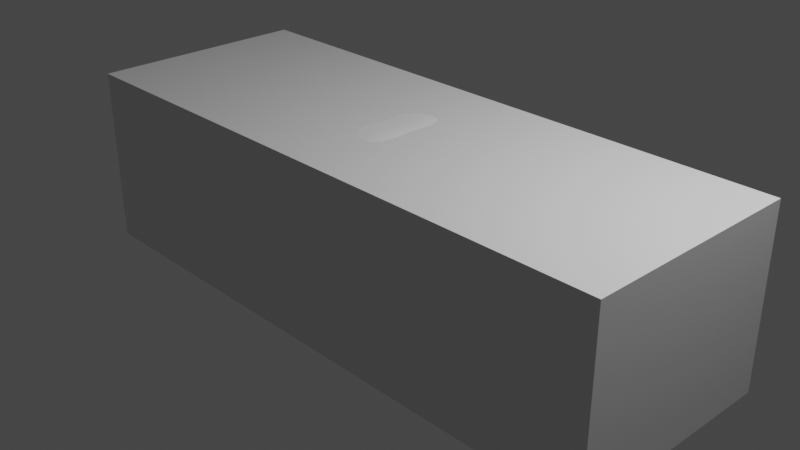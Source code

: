 # Source: AstonCrucesA.blend  (saved by Blender 3.4.6; exported with 4.5.12 LTS)
import bpy
from mathutils import Matrix  # noqa: F401  (used for matrix-valued properties, if any)

bpy.ops.wm.read_factory_settings(use_empty=True)
scene = bpy.context.scene
scene.name = 'Scene'

# ---- collections
col_collection = bpy.data.collections.new('Collection'); scene.collection.children.link(col_collection)
col_refs = bpy.data.collections.new('refs'); scene.collection.children.link(col_refs)
col_carbody = bpy.data.collections.new('CarBody'); scene.collection.children.link(col_carbody)

# ---- materials (node trees are filled in below, after node groups)
mat_material = bpy.data.materials.new('Material')
mat_material.alpha_threshold = 0.0
mat_material.use_transparent_shadow = False
mat_material.roughness = 0.5
mat_material.line_color = (0.0, 0.0, 0.0, 1.0)

# ---- material node trees
mat_material.use_nodes = True; mat_material.node_tree.nodes.clear()
_N = mat_material.node_tree.nodes; _L = mat_material.node_tree.links
n0 = _N.new('ShaderNodeOutputMaterial'); n0.name = 'Material Output'; n0.location = (300, 300)
n1 = _N.new('ShaderNodeBsdfPrincipled'); n1.name = 'Principled BSDF'; n1.location = (10, 300)
n1.distribution = 'GGX'
n1.subsurface_method = 'RANDOM_WALK_SKIN'
n1.inputs[3].default_value = 1.45
n1.inputs[27].default_value = (0.0, 0.0, 0.0, 1.0)
n1.inputs[28].default_value = 1.0
_L.new(n1.outputs[0], n0.inputs[0])
n0.is_active_output = True

# ---- world
world_world = bpy.data.worlds.new('World'); scene.world = world_world
world_world.use_nodes = True; world_world.node_tree.nodes.clear()
_N = world_world.node_tree.nodes; _L = world_world.node_tree.links
n0 = _N.new('ShaderNodeOutputWorld'); n0.name = 'World Output'; n0.location = (300, 300)
n1 = _N.new('ShaderNodeBackground'); n1.name = 'Background'; n1.location = (10, 300)
n1.inputs[0].default_value = (0.05088, 0.05088, 0.05088, 1.0)
_L.new(n1.outputs[0], n0.inputs[0])
n0.is_active_output = True
world_world.color = (0.05088, 0.05088, 0.05088)
world_world.use_sun_shadow = False
world_world.sun_shadow_jitter_overblur = 0.0

# ---- cameras
cam_camera = bpy.data.cameras.new('Camera')
cam_camera.clip_end = 100.0
cam_camera.ortho_scale = 7.314

# ---- lights
light_light = bpy.data.lights.new('Light', 'POINT')
light_light.transmission_factor = 0.0
light_light.energy = 1000.0
light_light.shadow_soft_size = 0.1
light_light.shadow_maximum_resolution = 0.006
light_light.use_absolute_resolution = True

# ---- meshes
me_cube = bpy.data.meshes.new('Cube')
me_cube.from_pydata([(1.0, 1.0, 1.0), (1.0, 1.0, -1.0), (1.0, -1.0, 1.0), (1.0, -1.0, -1.0), (-1.0, 1.0, 1.0), (-1.0, 1.0, -1.0), (-1.0, -1.0, 1.0), (-1.0, -1.0, -1.0)], [], [(0, 4, 6, 2), (3, 2, 6, 7), (7, 6, 4, 5), (5, 1, 3, 7), (1, 0, 2, 3), (5, 4, 0, 1)])
_uv = me_cube.uv_layers.new(name='UVMap')
_uv.uv.foreach_set('vector', [0.625, 0.5, 0.875, 0.5, 0.875, 0.75, 0.625, 0.75, 0.375, 0.75, 0.625, 0.75, 0.625, 1.0, 0.375, 1.0, 0.375, 0.0, 0.625, 0.0, 0.625, 0.25, 0.375, 0.25, 0.125, 0.5, 0.375, 0.5, 0.375, 0.75, 0.125, 0.75, 0.375, 0.5, 0.625, 0.5, 0.625, 0.75, 0.375, 0.75, 0.375, 0.25, 0.625, 0.25, 0.625, 0.5, 0.375, 0.5])
me_cube.materials.append(mat_material)
me_cube.use_mirror_vertex_groups = False
me_cube.update()
me_plane_001 = bpy.data.meshes.new('Plane.001')
me_plane_001.from_pydata([(-5.523, 0.5028, -0.5832), (-5.503, 0.5688, -0.6023), (-5.535, 0.3384, -0.5713), (-5.502, 0.5028, -0.5752), (-5.565, 0.4915, -0.7179), (-5.545, 0.5575, -0.737), (-5.547, 0.3272, -0.7035), (-5.583, 0.4915, -0.9172), (-5.564, 0.5575, -0.9228), (-5.565, 0.3243, -0.9112), (-5.567, 0.4915, -1.016), (-5.576, 0.3228, -1.017), (-5.548, 0.5575, -1.014), (-5.536, 0.5945, -1.013), (-5.551, 0.6, -0.9247), (-5.531, 0.6155, -0.7448), (-5.488, 0.6269, -0.6247), (-5.467, 0.6294, -0.6165), (-5.118, 0.7073, -0.4519), (-5.482, 0.5713, -0.5939), (-5.132, 0.6107, -0.433), (-5.153, 0.5028, -0.4205), (-4.792, 0.6456, -0.3529), (-4.814, 0.5028, -0.34), (-4.78, 0.7212, -0.3602), (-4.754, 0.6497, -0.3451), (-4.776, 0.5028, -0.3311), (-4.743, 0.7253, -0.3508), (-4.796, 0.3384, -0.3327), (-4.804, 0.2676, -0.3335), (-4.833, 0.3384, -0.3416), (-4.841, 0.2676, -0.3423), (-5.168, 0.3384, -0.4218), (-5.175, 0.2676, -0.4223), (-5.514, 0.3384, -0.564), (-5.519, 0.2676, -0.5592), (-5.54, 0.2676, -0.5662), (-5.525, -0.04075, -0.5467), (-5.18, -0.04075, -0.4228), (-5.547, -0.04075, -0.5528), (-5.559, -0.05204, -0.685), (-5.552, 0.2563, -0.6983), (-5.557, -0.0005333, -0.912), (-5.496, -0.05231, -0.6863), (-5.489, 0.256, -0.6996), (-5.493, -0.0008056, -0.9133), (-5.494, 0.1716, -0.9109), (-5.502, 0.324, -0.9125), (-5.557, 0.1719, -0.9097), (-5.576, 0.1719, -1.019), (-5.576, -0.0005333, -1.021), (-5.484, 0.3269, -0.7047), (-4.847, -0.04075, -0.3428), (-4.81, -0.04075, -0.3339)], [], [(0, 1, 5, 4), (3, 19, 1, 0), (2, 0, 4, 6), (34, 3, 0, 2), (4, 5, 8, 7), (6, 4, 7, 9), (7, 8, 12, 10), (9, 7, 10, 11), (8, 14, 13, 12), (5, 15, 14, 8), (1, 16, 15, 5), (19, 17, 16, 1), (20, 18, 17, 19), (21, 20, 19, 3), (23, 22, 20, 21), (22, 24, 18, 20), (26, 25, 22, 23), (25, 27, 24, 22), (28, 26, 23, 30), (29, 28, 30, 31), (31, 30, 32, 33), (30, 23, 21, 32), (33, 32, 34, 35), (32, 21, 3, 34), (35, 34, 2, 36), (38, 33, 35, 37), (37, 35, 36, 39), (39, 36, 41, 40), (40, 41, 44, 43), (42, 40, 43, 45), (43, 44, 51, 47, 46, 45), (48, 42, 45, 46), (9, 48, 46, 47), (49, 50, 42, 48), (49, 48, 9, 11), (6, 9, 47, 51), (41, 6, 51, 44), (36, 2, 6, 41), (52, 31, 33, 38), (53, 29, 31, 52)])
_k = {(0, 1): 0.96863, (0, 2): 0.96863, (4, 5): 0.96863, (4, 6): 0.96863, (10, 11): 0.87451, (10, 12): 0.87451, (12, 13): 0.87451, (13, 14): 0.78039, (14, 15): 0.78039, (15, 16): 0.78039, (5, 15): 0.96863, (16, 17): 0.78039, (1, 16): 0.96863, (17, 18): 0.78039, (24, 27): 0.78039, (11, 49): 0.87451, (49, 50): 0.87451, (44, 51): 0.96863, (6, 41): 0.96863, (2, 36): 0.96863, (18, 24): 0.78039}
me_plane_001.attributes.new('crease_edge', 'FLOAT', 'EDGE').data.foreach_set('value', [_k.get((min(e.vertices), max(e.vertices)), 0.0) for e in me_plane_001.edges])
_uv = me_plane_001.uv_layers.new(name='UVMap')
_uv.uv.foreach_set('vector', [0.0, 0.0, 0.0, 0.0, 0.0, 0.0, 0.0, 0.0, 0.0, 0.0, 0.0, 0.0, 0.0, 0.0, 0.0, 0.0, 0.0, 0.0, 0.0, 0.0, 0.0, 0.0, 0.0, 0.0, 0.0, 0.0, 0.0, 0.0, 0.0, 0.0, 0.0, 0.0, 0.0, 0.0, 0.0, 0.0, 0.0, 0.0, 0.0, 0.0, 0.0, 0.0, 0.0, 0.0, 0.0, 0.0, 0.0, 0.0, 0.0, 0.0, 0.0, 0.0, 0.0, 0.0, 0.0, 0.0, 0.0, 0.0, 0.0, 0.0, 0.0, 0.0, 0.0, 0.0, 0.0, 0.0, 0.0, 0.0, 0.0, 0.0, 0.0, 0.0, 0.0, 0.0, 0.0, 0.0, 0.0, 0.0, 0.0, 0.0, 0.0, 0.0, 0.0, 0.0, 0.0, 0.0, 0.0, 0.0, 0.0, 0.0, 0.0, 0.0, 0.0, 0.0, 0.0, 0.0, 0.0, 0.0, 0.0, 0.0, 0.0, 0.0, 0.0, 0.0, 0.0, 0.0, 0.0, 0.0, 0.0, 0.0, 0.0, 0.0, 0.0, 0.0, 0.0, 0.0, 0.0, 0.0, 0.0, 0.0, 0.0, 0.0, 0.0, 0.0, 0.0, 0.0, 0.0, 0.0, 0.0, 0.0, 0.0, 0.0, 0.0, 0.0, 0.0, 0.0, 0.0, 0.0, 0.0, 0.0, 0.0, 0.0, 0.0, 0.0, 0.0, 0.0, 0.0, 0.0, 0.0, 0.0, 0.0, 0.0, 0.0, 0.0, 0.0, 0.0, 0.0, 0.0, 0.0, 0.0, 0.0, 0.0, 0.0, 0.0, 0.0, 0.0, 0.0, 0.0, 0.0, 0.0, 0.0, 0.0, 0.0, 0.0, 0.0, 0.0, 0.0, 0.0, 0.0, 0.0, 0.0, 0.0, 0.0, 0.0, 0.0, 0.0, 0.0, 0.0, 0.0, 0.0, 0.0, 0.0, 0.0, 0.0, 0.0, 0.0, 0.0, 0.0, 0.0, 0.0, 0.0, 0.0, 0.0, 0.0, 0.0, 0.0, 0.0, 0.0, 0.0, 0.0, 0.0, 0.0, 0.0, 0.0, 0.0, 0.0, 0.0, 0.0, 0.0, 0.0, 0.0, 0.0, 0.0, 0.0, 0.0, 0.0, 0.0, 0.0, 0.0, 0.0, 0.0, 0.0, 0.0, 0.0, 0.0, 0.0, 0.0, 0.0, 0.0, 0.0, 0.0, 0.0, 0.0, 0.0, 0.0, 0.0, 0.0, 0.0, 0.0, 0.0, 0.0, 0.0, 0.0, 0.0, 0.0, 0.0, 0.0, 0.0, 0.0, 0.0, 0.0, 0.0, 0.0, 0.0, 0.0, 0.0, 0.0, 0.0, 0.0, 0.0, 0.0, 0.0, 0.0, 0.0, 0.0, 0.0, 0.0, 0.0, 0.0, 0.0, 0.0, 0.0, 0.0, 0.0, 0.0, 0.0, 0.0, 0.0, 0.0, 0.0, 0.0, 0.0, 0.0, 0.0, 0.0, 0.0, 0.0, 0.0, 0.0, 0.0, 0.0, 0.0, 0.0, 0.0, 0.0, 0.0, 0.0, 0.0, 0.0, 0.0, 0.0, 0.0, 0.0, 0.0, 0.0, 0.0, 0.0, 0.0, 0.0, 0.0, 0.0, 0.0, 0.0, 0.0])
me_plane_001.update()
me_plane_005 = bpy.data.meshes.new('Plane.005')
me_plane_005.from_pydata([(-3.463, 0.9533, -0.3068), (-1.309, 1.009, -0.2694), (-1.32, 0.9258, -0.1368), (-1.322, 0.8711, -0.1148), (-1.228, 1.009, -1.222), (-1.276, 1.057, -0.6547), (-1.23, 1.012, -1.198), (-3.363, 0.9972, -1.41), (-3.435, 0.9864, -0.5214), (-3.453, 0.9653, -0.3348), (-1.897, 0.8648, -0.1569), (-1.891, 0.9194, -0.1782), (-1.872, 1.005, -0.3101), (-1.823, 1.056, -0.6942), (-1.782, 1.012, -1.241), (-1.78, 1.009, -1.265), (-2.847, 0.9983, -1.354), (-2.849, 0.9979, -1.328), (-2.888, 1.016, -0.8017), (-2.935, 0.9917, -0.4336), (-2.955, 0.949, -0.2868), (-2.962, 0.9186, -0.2621), (-1.279, 1.031, -0.4435), (-3.422, 0.9709, -0.6593), (-1.835, 1.028, -0.4837), (-2.9, 1.002, -0.5897), (-3.361, 0.9968, -1.381), (-2.428, 1.009, -0.3646), (-2.438, 1.009, -0.3657), (-2.467, 0.9271, -0.2327), (-2.454, 0.9257, -0.2333), (-2.404, 0.8691, -0.2069), (-2.612, 0.8832, -0.2319), (-2.337, 1.009, -1.308), (-2.327, 1.009, -1.307), (-2.374, 1.056, -0.7395), (-2.364, 1.057, -0.7385), (-2.329, 1.012, -1.282), (-2.339, 1.011, -1.283), (-2.393, 1.005, -0.5466), (-2.384, 1.031, -0.5335), (-3.395, 0.9883, -0.5172), (-3.413, 0.964, -0.3309), (-3.411, 0.9484, -0.302), (-3.371, 1.002, -0.6298), (-2.849, 0.9979, -1.328), (-2.339, 1.011, -1.283), (0.9123, 0.9564, -0.1223), (-0.863, -0.004126, 0.0222), (0.8734, -0.002173, 0.01766), (0.2187, -0.008389, 0.017), (0.8766, 0.4787, -0.02388), (-0.9239, 0.8369, -0.0596), (0.1286, 0.6676, -0.02452), (0.8937, 0.4103, -0.1432), (0.103, 0.5922, -0.1191), (-0.9296, 0.8335, -0.1204), (0.8735, 0.615, -0.1244), (-0.1436, 0.998, -0.2118), (-0.9952, 0.8591, -0.08591), (0.552, 0.9489, -0.1424), (0.634, -0.004109, 0.01284), (0.5864, 0.553, -0.03579), (0.5677, 0.4772, -0.1364), (0.569, 0.6313, -0.1119), (0.2487, 0.9932, -0.2209), (0.4514, -0.004109, 0.01286), (0.3531, 0.6114, -0.03005), (0.3312, 0.5344, -0.1242), (0.1108, 0.991, -0.211), (0.633, 0.9498, -0.1335), (0.6799, -0.004109, 0.01231), (0.6302, 0.542, -0.03671), (0.6125, 0.4658, -0.1402), (0.6186, 0.622, -0.1102), (-0.2515, -0.004606, 0.01105), (-0.3343, 0.7813, -0.02988), (-0.3487, 0.703, -0.1129), (-0.7729, 0.9278, -0.1498), (0.5006, 0.5776, -0.03748), (0.5854, -0.004109, 0.01982), (0.4506, 0.9842, -0.1302), (0.4739, 0.4991, -0.1352), (0.4768, 0.6436, -0.1202), (0.6674, 0.9745, -0.6815), (0.9779, 0.9644, -0.6645), (0.8896, 0.9777, -0.6519), (0.9351, 0.9777, -1.027), (0.675, 0.9745, -1.065), (1.058, 0.9624, -0.5776), (1.021, 0.9644, -1.01), (1.071, 0.9644, -0.9986), (-0.368, -0.005063, 0.006719), (-0.4469, 0.809, -0.03118), (-0.4683, 0.7293, -0.1131), (-0.8901, 0.9206, -0.1132), (0.9457, 0.9644, -0.3988), (0.7553, 0.9777, -0.3931), (0.6177, 0.9745, -0.4792), (-0.4685, 0.997, -1.138), (-0.9705, 1.012, -1.201), (-1.085, 1.022, -1.196), (-0.9921, 1.058, -0.6636), (-1.111, 1.069, -0.6651), (-0.5458, 0.998, -0.7457), (-0.1178, 1.064, -0.3636), (0.4566, 1.041, -0.4525), (0.2497, 1.06, -0.3265), (0.09629, 1.057, -0.3205), (0.3351, 1.048, -0.3664), (0.6467, 1.041, -0.7071), (0.6543, 1.041, -1.091), (0.563, 1.041, -0.5578), (-0.4627, 1.063, -1.206), (-0.4566, 1.064, -0.7988), (-1.099, 1.022, -0.3733), (-0.9842, 1.012, -0.3783), (-0.353, 0.998, -0.4628), (-0.3374, 1.064, -0.5339), (-1.304, 1.009, -0.269), (-0.8199, 0.9278, -0.2062), (-0.1903, 0.9781, -0.2908), (-0.1945, 1.064, -0.3932), (-2.028, 0.7197, 0.2762), (-1.311, 0.9256, -0.1351), (-1.318, 0.8711, -0.1087), (-1.442, 0.8097, 0.008737), (-1.107, 0.7873, -0.05333), (-1.883, 0.6749, 0.3081), (-1.421, 0.7565, 0.07519), (-1.877, 0.4928, 0.3509), (-1.888, 0.2221, 0.358), (-1.897, -0.003203, 0.3486), (-4.084, 0.6932, 0.1), (-4.148, 0.4972, 0.1726), (-4.182, 0.2436, 0.1724), (-4.187, -0.06469, 0.1538), (-2.266, -0.02042, 0.4431), (-2.266, 0.2169, 0.4524), (-2.238, 0.4801, 0.4307), (-2.319, 0.7038, 0.3356), (-0.978, 0.7377, -0.0651), (-0.9013, 0.3122, -0.0085), (0.8587, 0.3052, 0.003428), (0.1657, 0.3052, 0.0119), (0.6018, 0.3052, 0.01435), (0.398, 0.3052, 0.01271), (0.6469, 0.3052, 0.009071), (-0.3013, 0.3052, 0.001213), (0.5333, 0.3052, 0.01404), (-0.4159, 0.3052, -0.000492), (-0.117, -0.008939, -0.3731), (0.2505, -0.01372, -0.336), (0.0971, -0.01591, -0.3301), (0.3363, -0.005089, -0.3797), (-0.4619, -0.009938, -1.215), (-0.4558, -0.008939, -0.8083), (-0.3366, -0.008939, -0.5434), (-0.1937, -0.008939, -0.4027), (-3.901, -0.05792, 0.2364), (-3.901, 0.2395, 0.2364), (-3.901, 0.4919, 0.2364), (-3.866, 0.7115, 0.1591), (-1.877, 0.612, 0.3225), (-4.115, 0.6153, 0.1121), (-2.276, 0.5963, 0.3533), (-3.857, 0.6161, 0.1857), (-1.88, 0.5947, 0.3658), (-4.124, 0.5956, 0.1574), (-2.273, 0.5795, 0.3991), (-3.864, 0.5979, 0.2311), (-1.88, 0.6264, 0.3625), (-4.112, 0.6319, 0.1442), (-2.288, 0.6101, 0.3829), (-3.856, 0.6315, 0.2158), (-1.706, 0.7741, 0.1612), (-1.602, 0.709, 0.2194), (-1.223, 1.009, -1.222), (-1.271, 1.057, -0.6543), (-0.9715, 1.014, -1.176), (-0.4721, 0.997, -1.12), (-1.086, 1.024, -1.171), (-0.4624, 1.063, -1.187), (-0.4616, -0.009892, -1.197), (-1.225, 1.012, -1.197), (-3.686, 0.2364, 0.2637), (-3.656, 0.4903, 0.2663), (-3.545, 0.7207, 0.1814), (-3.69, -0.05281, 0.2634), (-3.642, 0.6134, 0.2085), (-3.647, 0.5954, 0.254), (-3.643, 0.6286, 0.2386), (-2.567, 0.221, 0.4114), (-2.54, 0.4823, 0.3995), (-2.719, 0.713, 0.2807), (-2.566, 0.6, 0.3226), (-2.564, 0.5829, 0.3683), (-2.575, 0.614, 0.3522), (-2.568, -0.02729, 0.4022), (-2.528, 0.2205, 0.4167), (-2.501, 0.482, 0.4035), (-2.542, 0.7063, 0.3077), (-2.529, 0.5995, 0.3265), (-2.527, 0.5825, 0.3722), (-2.539, 0.6135, 0.3562), (-2.529, -0.02641, 0.4074), (-3.802, -0.05536, 0.2493), (-3.798, 0.238, 0.2497), (-3.768, 0.4911, 0.2523), (-3.738, 0.7109, 0.1694), (-3.75, 0.6147, 0.1971), (-3.756, 0.5967, 0.2425), (-3.749, 0.63, 0.2272), (-4.086, 0.6959, 0.1026), (-4.143, 0.4975, 0.1652), (-4.18, 0.2674, 0.1601), (-4.186, -0.04093, 0.1597), (-4.121, 0.5879, 0.1398), (-4.109, 0.6324, 0.1265), (-5.47, 0.6704, -0.6497), (-4.642, 0.8353, -0.3969), (-4.474, 0.6817, -0.1123), (-4.478, 0.2676, -0.07301), (-4.476, 0.6198, -0.09827), (-4.478, -0.04075, -0.07301), (-4.392, 0.7686, -0.1531), (-4.478, 0.5028, -0.07301), (-5.089, 0.7612, -0.4845), (-4.565, 0.8107, -0.3079), (-4.661, 0.5028, -0.2312), (-4.605, 0.7025, -0.2064), (-4.661, 0.2676, -0.2312), (-4.617, 0.639, -0.2183), (-4.661, -0.04075, -0.2312), (-4.3, 0.6542, 0.0169), (-4.337, 0.2676, 0.05336), (-4.306, 0.604, 0.03055), (-4.34, -0.04075, 0.05313), (-4.239, 0.731, -0.02756), (-4.319, 0.5028, 0.05487), (-4.118, 0.6332, 0.1103), (-4.188, 0.2676, 0.144), (-4.129, 0.5887, 0.1236), (-4.193, -0.04075, 0.1436), (-4.091, 0.6948, 0.09526), (-4.153, 0.5028, 0.147), (-5.45, 0.7287, -0.6586), (-4.652, 0.8949, -0.4987), (-4.269, 0.9405, -0.3992), (-5.1, 0.7873, -0.5739), (-4.515, 0.9405, -0.4325), (-3.954, 0.9366, -0.3143), (-5.39, 0.8206, -0.6718), (-4.59, 0.9767, -0.5343), (-4.179, 0.9767, -0.4325), (-5.091, 0.8994, -0.5914), (-4.423, 0.9767, -0.5007), (-3.851, 0.9636, -0.3618), (-5.377, 0.8499, -0.7383), (-4.577, 1.006, -0.6008), (-4.161, 1.006, -0.5578), (-5.077, 0.9203, -0.6727), (-4.408, 1.006, -0.5819), (-3.84, 0.9915, -0.4336), (-3.435, 0.9709, -0.4224), (-5.367, 0.879, -0.8351), (-4.505, 0.9911, -0.7932), (-4.155, 1.013, -0.6038), (-5.062, 0.9198, -0.8229), (-4.378, 1.009, -0.6658), (-3.839, 1.018, -0.5824), (-3.424, 0.9886, -0.5224), (-5.41, 0.879, -1.546), (-4.611, 0.9998, -1.427), (-5.109, 0.9198, -1.503), (-4.689, 0.8276, -0.406), (-4.699, 0.8949, -0.5042), (-4.637, 0.9767, -0.5398), (-4.624, 1.006, -0.6079), (-4.607, 0.9781, -0.781), (-4.666, 0.9781, -1.476), (-4.622, 0.9998, -0.994), (-5.108, 0.9198, -1.14), (-5.412, 0.879, -1.153), (-4.658, 0.9781, -1.122), (-3.676, 0.9837, -0.8624), (-3.406, 0.9753, -0.79), (-3.548, 0.9953, -1.049), (-3.39, 0.9869, -0.9959), (-3.506, 0.9953, -1.412), (-3.361, 0.9869, -1.402), (-4.493, 1.047, -0.8823), (-4.143, 1.069, -0.6929), (-4.366, 1.064, -0.7549), (-3.818, 1.051, -0.7699), (-4.612, 1.056, -1.417), (-4.601, 1.056, -1.051), (-3.674, 1.039, -0.8878), (-3.546, 1.051, -1.074), (-3.505, 1.051, -1.431), (-5.513, 0.6704, -0.7663), (-4.17, 0.3383, 0.161), (-4.478, 0.3384, -0.07301), (-4.661, 0.3384, -0.2312), (-4.332, 0.3384, 0.05382), (-4.177, 0.3384, 0.1449), (-5.603, 0.6704, -1.307), (-5.65, 0.4915, -1.312), (-5.632, 0.5575, -1.311), (-5.618, 0.6194, -1.306), (-5.661, 0.3194, -1.313), (-5.519, 0.6704, -1.016), (-5.571, 0.6704, -1.056), (-5.6, 0.5575, -1.058), (-5.586, 0.6194, -1.057), (-5.618, 0.4915, -1.06), (-5.629, 0.3223, -1.061), (-5.661, -0.003906, -1.318), (-5.629, -0.001015, -1.065), (-5.518, 0.8391, -1.016), (-5.519, 0.8421, -1.051), (-5.518, 0.8168, -1.016), (-5.57, 0.8168, -1.056), (-5.547, 0.8156, -1.318), (-5.087, 0.9198, -0.9959), (-5.391, 0.879, -1.008), (-4.569, 0.9958, -0.9027), (-4.635, 0.9781, -0.967), (-4.55, 1.052, -0.9448), (-4.58, 0.9967, -0.9225), (-4.64, 0.9781, -1.001), (-4.561, 1.052, -0.968), (-5.092, 0.9198, -1.027), (-5.396, 0.879, -1.04), (-4.62, 0.9998, -1.088), (-4.654, 1.024, -1.275), (-5.102, 0.966, -1.296), (-5.415, 0.9099, -1.316), (-4.616, 1.056, -1.138), (-5.56, 0.6704, -1.54), (-5.607, 0.4915, -1.544), (-5.588, 0.5575, -1.543), (-5.575, 0.6194, -1.539), (-5.618, 0.3194, -1.546), (-5.617, -0.003906, -1.55), (-5.535, 0.6704, -0.9313), (-5.661, 0.1685, -1.315), (-5.629, 0.1714, -1.063), (-5.617, 0.1685, -1.548), (-5.448, 0.6757, -0.6401), (-5.43, 0.7321, -0.6537), (-5.373, 0.8251, -0.6671), (-5.359, 0.854, -0.7345), (-5.349, 0.8814, -0.8344), (-5.393, 0.8814, -1.544), (-5.395, 0.8814, -1.152), (-5.374, 0.8814, -1.007), (-5.378, 0.8814, -1.039), (-5.389, 0.9276, -1.31), (-5.553, 0.6704, -1.261), (-5.582, 0.5575, -1.265), (-5.568, 0.6194, -1.26), (-5.6, 0.4915, -1.266), (-5.611, 0.3198, -1.267), (-5.611, -0.003504, -1.271), (-5.494, 0.8423, -1.275), (-5.528, 0.8207, -1.279), (-5.611, 0.1689, -1.269), (-5.104, 0.9198, -1.253), (-5.408, 0.879, -1.268), (-4.621, 0.9998, -1.066), (-4.656, 0.9781, -1.233), (-4.616, 1.056, -1.118), (-5.391, 0.8814, -1.266), (-5.572, 0.6194, -1.056), (-5.605, 0.4915, -1.059), (-5.615, 0.3224, -1.06), (-5.558, 0.6704, -1.055), (-5.586, 0.5575, -1.057), (-5.615, -0.0008947, -1.064), (-5.518, 0.8413, -1.051), (-5.556, 0.8168, -1.054), (-5.615, 0.1715, -1.062), (-5.586, 0.6704, -1.305), (-5.614, 0.5575, -1.309), (-5.486, 0.8512, -1.307), (-5.535, 0.8172, -1.307), (-5.601, 0.6194, -1.304), (-5.633, 0.4915, -1.31), (-5.643, 0.3195, -1.311), (-5.643, -0.003772, -1.315), (-5.643, 0.1686, -1.313), (-4.621, 0.9998, -1.081), (-4.654, 1.009, -1.275), (-4.616, 1.056, -1.131), (-5.388, 0.9124, -1.309), (-5.102, 0.9509, -1.295), (-5.407, 0.8959, -1.311), (-3.368, 0.9869, -1.355), (-3.509, 0.9953, -1.389), (-3.507, 1.051, -1.407), (-5.486, 0.6343, -0.6282), (-4.737, 0.7332, -0.3522), (-4.737, 0.729, -0.3481), (-5.116, 0.7147, -0.4548), (-4.776, 0.7289, -0.3622), (-5.529, 0.6233, -0.7469), (-5.533, 0.6025, -1.017), (-5.549, 0.5575, -1.019), (-5.568, 0.4915, -1.021), (-5.578, 0.3228, -1.023), (-5.578, -0.0005499, -1.027), (-5.549, 0.6081, -0.9253), (-5.578, 0.1719, -1.025), (-5.464, 0.6368, -0.6199), (-4.773, 0.5028, -0.3293), (-4.8, 0.2676, -0.3316), (-4.751, 0.6499, -0.3434), (-4.806, -0.04075, -0.3321), (-4.792, 0.3384, -0.3309), (-4.739, 0.7273, -0.3492), (-4.103, 0.6975, 0.08663), (-4.167, 0.5028, 0.1395), (-4.133, 0.6349, 0.1028), (-4.2, 0.2676, 0.1367), (-4.143, 0.59, 0.116), (-4.205, -0.04075, 0.1362), (-3.675, 0.886, -0.1377), (-3.463, 0.9533, -0.3147), (-3.467, 0.9709, -0.4233), (-3.458, 0.9893, -0.5273), (-3.428, 0.976, -0.7959), (-3.403, 0.9876, -1.0), (-3.373, 0.9876, -1.403), (-4.19, 0.3384, 0.1375), (-3.379, 0.9876, -1.358), (-4.588, 0.9817, -0.5458), (-5.089, 0.903, -0.6054), (-4.42, 0.9817, -0.5147), (-3.452, 0.9673, -0.3332), (-4.176, 0.9817, -0.4541), (-3.848, 0.9686, -0.3805), (-5.388, 0.8256, -0.6832), (-4.635, 0.9817, -0.5516), (-5.37, 0.8301, -0.6787), (-3.484, 0.9673, -0.3363), (-5.092, 0.7667, -0.5035), (-5.466, 0.6828, -0.6516), (-4.069, 0.8456, -0.1867), (-4.366, 0.805, -0.2053), (-4.554, 0.8382, -0.3343), (-4.644, 0.848, -0.4184), (-4.691, 0.8418, -0.4269), (-5.444, 0.6876, -0.643), (-2.7, 0.7331, 0.2171), (-2.537, 0.719, 0.2478), (-3.37, 0.8085, 0.05958), (-2.662, 0.8057, -0.0004525), (-2.469, 0.7916, 0.05099), (-2.644, 0.8444, -0.1168), (-2.427, 0.8304, -0.07713), (-2.603, -0.0281, 0.3978), (-2.603, 0.2215, 0.4067), (-2.575, 0.4825, 0.3953), (-2.747, 0.7135, 0.2773), (-2.6, 0.6004, 0.3189), (-2.599, 0.5833, 0.3647), (-2.609, 0.6145, 0.3486), (-2.735, 0.7283, 0.2098), (-3.375, -0.04564, 0.3024), (-3.372, 0.2321, 0.3052), (-3.342, 0.488, 0.3037), (-3.374, 0.7236, 0.2055), (-3.34, 0.6096, 0.2406), (-3.343, 0.5919, 0.2861), (-3.343, 0.6245, 0.2705), (-3.348, 0.7852, 0.1277), (-3.301, 0.2311, 0.3145), (-3.272, 0.4875, 0.3121), (-3.317, 0.7227, 0.212), (-3.272, 0.6088, 0.2477), (-3.275, 0.5911, 0.2932), (-3.276, 0.6236, 0.2776), (-3.292, 0.78, 0.1352), (-3.304, -0.04404, 0.3111), (-2.129, 0.7142, 0.2967), (-3.46, 0.7805, 0.09992), (-2.711, 0.7213, 0.2364), (-2.539, 0.7146, 0.2686), (-2.739, 0.7232, 0.2332), (-3.357, 0.7639, 0.1546), (-3.301, 0.7602, 0.1618), (-4.133, 0.7067, 0.04974), (-4.199, 0.5028, 0.1217), (-3.709, 0.9489, -0.3163), (-3.585, 0.9622, -0.3309), (-3.546, 0.9752, -0.4254), (-3.538, 0.9952, -0.5388), (-3.48, 0.9776, -0.8099), (-3.434, 0.9892, -1.01), (-3.401, 0.9892, -1.405), (-4.22, 0.3384, 0.12), (-3.406, 0.9892, -1.364), (-4.168, 0.6389, 0.08473), (-4.229, 0.2676, 0.1192), (-4.178, 0.5929, 0.09808), (-4.233, -0.04075, 0.1188), (-3.56, 0.9673, -0.3609), (-3.523, 0.8714, -0.1155), (-2.545, -0.02677, 0.4053), (-2.551, -0.0269, 0.4045), (-2.544, 0.2207, 0.4146), (-2.55, 0.2208, 0.4137), (-2.517, 0.4821, 0.4019), (-2.523, 0.4822, 0.4012), (-2.63, 0.7097, 0.2942), (-2.624, 0.7094, 0.2952), (-2.544, 0.5997, 0.3249), (-2.55, 0.5998, 0.3243), (-2.548, 0.5827, 0.37), (-2.542, 0.5827, 0.3707), (-2.559, 0.6138, 0.354), (-2.553, 0.6137, 0.3546), (-2.511, 0.8724, -0.2213), (-2.505, 0.8722, -0.2205), (-2.463, 0.9267, -0.2329), (-2.457, 0.9261, -0.2331), (-2.622, 0.7223, 0.2304), (-2.616, 0.7221, 0.2317), (-2.568, 0.7949, 0.02341), (-2.562, 0.7947, 0.02506), (-2.532, 0.8334, -0.09761), (-2.538, 0.8336, -0.0988), (-2.619, 0.7177, 0.2536), (-2.625, 0.7179, 0.2525), (0.9123, 0.9564, -0.1223), (0.8734, -0.002173, 0.01766), (0.8766, 0.4787, -0.02388), (0.8937, 0.4103, -0.1432), (0.8735, 0.615, -0.1244), (0.9779, 0.9644, -0.6645), (1.021, 0.9644, -1.01), (1.071, 0.9644, -0.9986), (0.9457, 0.9644, -0.3988), (0.8587, 0.3052, 0.003428), (1.065, 0.9634, -0.7881), (0.9995, 0.9644, -0.8374), (0.9124, 0.9777, -0.8394), (0.6712, 0.9745, -0.8734), (0.6505, 1.041, -0.899), (1.071, 0.9643, -0.9801), (1.019, 0.9644, -0.9951), (0.9331, 0.9777, -1.01), (0.6747, 0.9745, -1.048), (0.654, 1.041, -1.074), (-0.2965, 1.064, -0.5277), (-0.4157, 1.064, -0.7926), (-0.2957, -0.008951, -0.5372), (-0.4149, -0.008951, -0.8021), (-3.831, 0.9428, -0.3153), (-3.718, 0.9629, -0.3463), (-3.693, 0.9834, -0.4295), (-3.688, 1.006, -0.5606), (-3.578, 0.9806, -0.8361), (-3.491, 0.9923, -1.03), (-3.454, 0.9923, -1.408), (-3.458, 0.9923, -1.377), (-3.704, 0.9679, -0.3707), (-3.872, 0.8658, -0.1622), (0.03229, -0.002173, 0.1342), (0.6342, -0.002173, -0.006228), (1.039, -0.002173, -0.4736), (1.091, -0.002173, -1.089), (0.7714, -0.002173, -1.618), (0.2019, -0.002173, -1.859), (-0.3999, -0.002173, -1.718), (-0.8043, -0.002173, -1.251), (-0.8567, -0.002173, -0.6349), (-0.5372, -0.002173, -0.1059), (0.03229, -0.002173, 0.1342), (0.6342, -0.002173, -0.006228), (1.039, -0.002173, -0.4736), (1.091, -0.002173, -1.089), (0.7714, -0.002173, -1.618), (0.2019, -0.002173, -1.859), (-0.3999, -0.002173, -1.718), (-0.8043, -0.002173, -1.251), (-0.8567, -0.002173, -0.6349), (-0.5372, -0.002173, -0.1059), (-1.461, -0.002173, 0.006014), (-0.8588, -0.002173, -0.1344), (-0.4545, -0.002173, -0.6018), (-0.402, -0.002173, -1.218), (-0.7216, -0.002173, -1.747), (-1.291, -0.002173, -1.987), (-1.893, -0.002173, -1.846), (-2.297, -0.002173, -1.379), (-2.35, -0.002173, -0.7631), (-2.03, -0.002173, -0.2341), (0.05668, -0.5984, -0.1344), (0.6542, -0.4846, -0.2238), (1.047, -0.1864, -0.5573), (1.086, 0.1821, -1.008), (0.7546, 0.4802, -1.403), (0.1807, 0.5941, -1.592), (-0.4168, 0.4802, -1.503), (-0.8098, 0.1821, -1.169), (-0.8481, -0.1864, -0.7186), (-0.5171, -0.4846, -0.3235), (0.1187, 0.8721, -0.8632), (-0.467, 0.7051, -0.913), (-0.8289, 0.268, -0.9438), (-0.8289, -0.2723, -0.9438), (-0.467, -0.7095, -0.913), (0.1187, -0.8765, -0.8632), (0.7044, -0.7095, -0.8133), (1.066, -0.2723, -0.7825), (1.066, 0.268, -0.7825), (0.7044, 0.7051, -0.8133), (0.0339, -0.002173, 0.1332), (0.6358, -0.002173, -0.007209), (1.04, -0.002173, -0.4746), (1.093, -0.002173, -1.09), (0.773, -0.002173, -1.619), (0.2035, -0.002173, -1.86), (-0.3983, -0.002173, -1.719), (-0.8027, -0.002173, -1.252), (-0.8551, -0.002173, -0.6359), (-0.5356, -0.002173, -0.1069)], [(162, 213), (209, 472), (535, 539), (537, 544), (538, 537), (539, 538), (540, 543), (541, 542), (540, 541), (543, 535), (544, 536), (141, 142), (570, 569), (571, 570), (572, 571), (573, 572), (574, 573), (575, 574), (576, 575), (577, 576), (578, 577), (569, 578), (580, 579), (581, 580), (582, 581), (583, 582), (584, 583), (585, 584), (586, 585), (587, 586), (588, 587), (579, 588), (590, 589), (591, 590), (592, 591), (593, 592), (594, 593), (595, 594), (596, 595), (597, 596), (598, 597), (589, 598), (600, 599), (601, 600), (602, 601), (603, 602), (604, 603), (605, 604), (606, 605), (607, 606), (608, 607), (599, 608), (610, 609), (611, 610), (612, 611), (613, 612), (614, 613), (615, 614), (616, 615), (617, 616), (618, 617), (609, 618), (620, 619), (621, 620), (622, 621), (623, 622), (624, 623), (625, 624), (626, 625), (627, 626), (628, 627), (619, 628)], [(3, 2, 11, 10), (33, 16, 17, 38), (2, 1, 12, 11), (12, 24, 40, 27), (22, 5, 13, 24), (13, 14, 37, 36), (5, 6, 14, 13), (35, 18, 25, 39), (6, 4, 15, 14), (46, 45, 18, 35), (14, 15, 34, 37), (24, 13, 36, 40), (11, 12, 27, 30), (44, 23, 8, 41), (39, 25, 19, 28), (41, 8, 9, 42), (10, 11, 30, 31), (42, 9, 0, 43), (29, 20, 21, 32), (1, 22, 24, 12), (28, 19, 20, 29), (17, 16, 7, 26), (20, 42, 43, 21), (19, 41, 42, 20), (25, 44, 41, 19), (18, 45, 17, 26, 23, 44, 25), (38, 17, 45, 46), (74, 57, 47, 70), (148, 144, 53, 76), (147, 143, 51, 72), (76, 53, 55, 77), (72, 51, 54, 73), (77, 55, 58, 78), (73, 54, 57, 74), (82, 63, 64, 83), (79, 62, 63, 82), (149, 145, 62, 79), (83, 64, 60, 81), (144, 146, 67, 53), (53, 67, 68, 55), (55, 68, 69, 58), (63, 73, 74, 64), (62, 72, 73, 63), (145, 147, 72, 62), (64, 74, 70, 60), (94, 77, 78, 95), (93, 76, 77, 94), (150, 148, 76, 93), (69, 83, 81, 65), (146, 149, 79, 67), (67, 79, 82, 68), (68, 82, 83, 69), (552, 551, 90, 87), (553, 552, 87, 88), (97, 96, 85, 86), (98, 97, 86, 84), (546, 85, 89, 545), (142, 150, 93, 52), (52, 93, 94, 56), (56, 94, 95, 59), (60, 70, 97, 98), (70, 47, 96, 97), (181, 179, 100, 101), (179, 180, 99, 100), (116, 117, 104, 102), (115, 116, 102, 103), (65, 81, 109, 107), (121, 58, 105, 122), (98, 84, 110, 112), (180, 104, 114, 182), (81, 60, 106, 109), (553, 88, 111, 554), (69, 65, 107, 108), (60, 98, 112, 106), (58, 69, 108, 105), (104, 117, 118, 114), (119, 120, 116, 115), (120, 121, 117, 116), (78, 58, 121, 120), (95, 78, 120, 119), (117, 121, 122, 118), (59, 95, 125, 126), (95, 119, 124, 125), (175, 123, 128, 176), (59, 126, 129, 127), (160, 135, 136, 159), (161, 134, 135, 160), (170, 168, 134, 161), (167, 169, 139, 130), (130, 139, 138, 131), (131, 138, 137, 132), (52, 56, 59, 127, 141), (48, 142, 52, 141), (48, 92, 150, 142), (66, 80, 149, 146), (92, 75, 148, 150), (61, 71, 147, 145), (50, 66, 146, 144), (80, 61, 145, 149), (71, 49, 143, 147), (75, 50, 144, 148), (108, 107, 152, 153), (118, 122, 158, 157), (105, 108, 153, 151), (122, 105, 151, 158), (182, 114, 156, 183), (107, 109, 154, 152), (156, 114, 556, 558), (211, 170, 161, 208), (208, 161, 160, 207), (207, 160, 159, 206), (212, 174, 166, 210), (171, 173, 165, 163), (174, 172, 164, 166), (210, 166, 170, 211), (163, 165, 169, 167), (166, 164, 168, 170), (162, 133, 172, 174), (128, 140, 173, 171), (209, 162, 174, 212), (181, 101, 177, 184), (128, 123, 485, 140), (126, 175, 176, 129), (103, 178, 119, 115), (103, 181, 184, 178), (113, 182, 183, 155), (99, 180, 182, 113), (102, 104, 180, 179), (103, 102, 179, 181), (467, 197, 194, 464), (473, 189, 190, 474), (475, 191, 189, 473), (470, 185, 188, 469), (471, 186, 185, 470), (474, 190, 186, 471), (201, 516, 522, 204), (203, 520, 513, 200), (199, 511, 509, 205), (31, 30, 526, 524), (202, 517, 520, 203), (194, 515, 534, 487), (140, 201, 204, 173), (165, 202, 203, 169), (173, 204, 202, 165), (138, 199, 205, 137), (139, 200, 199, 138), (169, 203, 200, 139), (487, 534, 527, 454), (531, 460, 31, 524), (187, 209, 212, 191), (189, 210, 211, 190), (191, 212, 210, 189), (185, 207, 206, 188), (186, 208, 207, 185), (190, 211, 208, 186), (401, 219, 300, 406), (229, 232, 417, 415), (404, 227, 349, 414), (402, 220, 275, 405), (234, 221, 223, 236), (234, 238, 225, 221), (304, 239, 226, 302), (237, 235, 222, 224), (239, 236, 223, 226), (221, 230, 232, 223), (221, 225, 228, 230), (302, 226, 229, 303), (224, 222, 231, 233), (226, 223, 232, 229), (493, 505, 236, 239), (506, 504, 235, 237), (501, 493, 239, 304), (503, 492, 238, 234), (503, 234, 236, 505), (218, 240, 242, 217), (218, 213, 244, 240), (301, 214, 245, 305), (216, 215, 241, 243), (214, 217, 242, 245), (453, 446, 249, 350), (449, 448, 251, 248), (450, 449, 248, 250), (451, 450, 250, 247), (452, 451, 247, 276), (276, 247, 253, 277), (247, 250, 256, 253), (250, 248, 254, 256), (248, 251, 257, 254), (350, 249, 255, 351), (443, 436, 259, 278), (436, 438, 262, 259), (438, 440, 260, 262), (440, 441, 263, 260), (444, 437, 261, 352), (445, 439, 264, 429), (262, 260, 267, 269), (260, 263, 270, 267), (352, 261, 268, 353), (429, 264, 271, 430), (278, 259, 266, 279), (259, 262, 269, 266), (335, 334, 273, 280), (358, 336, 274, 354), (336, 335, 280, 274), (261, 278, 279, 268), (437, 443, 278, 261), (249, 276, 277, 255), (446, 452, 276, 249), (230, 228, 220, 402, 403), (233, 231, 416, 418), (332, 330, 284, 282), (357, 332, 282, 355), (330, 329, 281, 284), (430, 271, 286, 431), (431, 286, 288, 432), (435, 398, 290, 433), (266, 269, 293, 291), (399, 289, 299, 400), (326, 266, 291, 328), (270, 285, 297, 294), (269, 267, 292, 293), (370, 281, 296, 372), (267, 270, 294, 292), (285, 287, 298, 297), (414, 349, 219, 401), (230, 403, 420, 417, 232), (231, 303, 419, 416), (215, 301, 305, 241), (504, 501, 304, 235), (222, 302, 303, 231), (235, 304, 302, 222), (387, 383, 306, 309), (388, 384, 308, 307), (384, 387, 309, 308), (389, 388, 307, 310), (410, 376, 382, 413), (407, 311, 377, 374), (409, 408, 378, 375), (376, 375, 315, 316), (378, 374, 314, 313), (375, 378, 313, 315), (374, 377, 312, 314), (391, 346, 317, 390), (382, 347, 318, 379), (381, 321, 319, 380), (366, 322, 320, 365), (359, 312, 322, 366), (377, 311, 321, 381), (329, 326, 328, 331), (279, 266, 326, 327), (353, 268, 324, 356), (268, 279, 327, 324), (281, 329, 331, 296), (327, 326, 329, 330), (356, 324, 332, 357), (324, 327, 330, 332), (273, 334, 338, 295), (396, 393, 335, 336), (395, 396, 336, 358), (393, 392, 334, 335), (308, 309, 342, 341), (307, 308, 341, 340), (346, 310, 343, 348), (309, 306, 339, 342), (310, 307, 340, 343), (408, 407, 374, 378), (406, 300, 345, 412), (317, 346, 348, 344), (376, 316, 347, 382), (389, 310, 346, 391), (413, 382, 379, 411), (397, 395, 358, 337), (325, 356, 357, 333), (265, 353, 356, 325), (333, 357, 355, 283), (337, 358, 354, 272), (258, 352, 353, 265), (442, 444, 352, 258), (246, 350, 351, 252), (447, 453, 350, 246), (405, 275, 227, 404), (316, 363, 367, 347), (383, 359, 366, 386), (386, 366, 365, 385), (347, 367, 364, 318), (316, 315, 362, 363), (313, 314, 361, 360), (315, 313, 360, 362), (314, 312, 359, 361), (283, 355, 373, 369), (284, 281, 370, 371), (355, 282, 368, 373), (282, 284, 371, 368), (392, 370, 372, 394), (312, 377, 381, 322), (322, 381, 380, 320), (412, 345, 311, 407), (410, 409, 375, 376), (306, 383, 386, 323), (363, 389, 391, 367), (367, 391, 390, 364), (363, 362, 388, 389), (360, 361, 387, 384), (362, 360, 384, 388), (361, 359, 383, 387), (334, 392, 394, 338), (369, 373, 395, 397), (371, 370, 392, 393), (373, 368, 396, 395), (368, 371, 393, 396), (306, 323, 337, 272, 339), (386, 385, 397, 337, 323), (283, 369, 365, 320, 333), (369, 397, 385, 365), (333, 320, 319, 325), (439, 445, 428, 0), (287, 399, 400, 298), (432, 288, 398, 435), (398, 288, 290), (303, 229, 415, 419), (499, 432, 435, 502), (241, 305, 434, 424), (502, 435, 433, 500), (498, 431, 432, 499), (497, 430, 431, 498), (496, 429, 430, 497), (507, 445, 429, 496), (240, 423, 425, 242), (240, 244, 421, 423), (305, 245, 422, 434), (243, 241, 424, 426), (245, 242, 425, 422), (495, 428, 445, 507), (252, 351, 444, 442), (255, 277, 443, 437), (351, 255, 437, 444), (254, 257, 441, 440), (256, 254, 440, 438), (253, 256, 438, 436), (277, 253, 436, 443), (219, 349, 453, 447), (227, 275, 452, 446), (275, 220, 451, 452), (220, 228, 450, 451), (228, 225, 449, 450), (225, 238, 448, 449), (349, 227, 446, 453), (457, 529, 532, 459), (488, 485, 123, 455), (454, 527, 529, 457), (490, 476, 456, 486), (487, 454, 468, 489), (196, 466, 463, 193), (193, 463, 462, 192), (192, 462, 461, 198), (197, 467, 465, 195), (195, 465, 466, 196), (482, 467, 464, 479), (191, 475, 472, 187), (491, 483, 476, 490), (481, 474, 471, 478), (478, 471, 470, 477), (477, 470, 469, 484), (482, 475, 473, 480), (480, 473, 474, 481), (465, 480, 481, 466), (467, 482, 480, 465), (462, 477, 484, 461), (463, 478, 477, 462), (466, 481, 478, 463), (489, 468, 483, 491), (475, 482, 479, 472), (464, 489, 491, 479), (479, 491, 490, 472), (194, 487, 489, 464), (472, 490, 486, 187), (201, 140, 485, 488), (515, 194, 197, 521), (560, 495, 507, 567), (559, 494, 495, 560), (567, 507, 496, 561), (561, 496, 497, 562), (562, 497, 498, 563), (563, 498, 499, 564), (566, 502, 500, 565), (564, 499, 502, 566), (424, 434, 501, 504), (423, 503, 505, 425), (423, 421, 492, 503), (434, 422, 493, 501), (426, 424, 504, 506), (422, 425, 505, 493), (428, 495, 508, 486, 456, 0), (204, 522, 517, 202), (530, 458, 460, 531), (533, 488, 455, 528), (528, 455, 458, 530), (459, 532, 523, 32), (523, 525, 29, 32), (516, 201, 488, 533), (521, 197, 195, 518), (518, 195, 196, 519), (200, 513, 511, 199), (514, 193, 192, 512), (519, 196, 193, 514), (516, 533, 534, 515), (533, 528, 527, 534), (515, 521, 522, 516), (518, 519, 520, 517), (521, 518, 517, 522), (512, 510, 509, 511), (514, 512, 511, 513), (519, 514, 513, 520), (512, 192, 198, 510), (84, 548, 549, 110), (551, 546, 545, 550), (84, 86, 547, 548), (86, 85, 546, 547), (90, 551, 550, 91), (548, 553, 554, 549), (548, 547, 552, 553), (547, 546, 551, 552), (556, 555, 557, 558), (118, 157, 557, 555), (114, 118, 555, 556), (157, 156, 558, 557), (175, 126, 125, 3, 31, 460, 458, 455, 123), (0, 456, 476, 483, 468, 454, 457, 459, 32, 21, 43), (486, 508, 495, 494, 427, 187), (127, 129, 176, 128, 171, 163, 167, 130, 131, 132, 48, 141), (559, 251, 448, 568), (494, 559, 568, 427), (287, 564, 566, 399), (399, 566, 565, 289), (285, 563, 564, 287), (270, 562, 563, 285), (263, 561, 562, 270), (441, 567, 561, 263), (251, 559, 560, 257), (257, 560, 567, 441), (162, 568, 448, 238, 492, 421, 244, 133), (187, 427, 568, 162, 209)])
me_plane_005.polygons.foreach_set('use_smooth', [1, 1, 1, 1, 1, 1, 1, 1, 1, 1, 1, 1, 1, 1, 1, 1, 1, 1, 1, 1, 1, 1, 1, 1, 1, 1, 1, 1, 1, 1, 1, 1, 1, 1, 1, 1, 1, 1, 1, 1, 1, 1, 1, 1, 1, 1, 1, 1, 1, 1, 1, 1, 1, 1, 1, 1, 1, 1, 1, 1, 1, 1, 1, 1, 1, 1, 1, 1, 1, 1, 1, 1, 1, 1, 1, 1, 1, 1, 1, 1, 1, 1, 1, 1, 1, 0, 0, 0, 0, 0, 0, 1, 1, 1, 1, 1, 1, 1, 1, 1, 1, 1, 1, 1, 1, 1, 1, 1, 0, 0, 0, 0, 0, 0, 0, 0, 0, 0, 0, 0, 1, 1, 1, 1, 1, 1, 1, 1, 1, 0, 0, 0, 0, 0, 0, 0, 0, 0, 1, 0, 1, 0, 0, 0, 0, 0, 0, 1, 1, 0, 0, 0, 0, 0, 0, 0, 0, 0, 0, 0, 0, 0, 0, 0, 0, 0, 0, 0, 0, 0, 0, 0, 0, 0, 0, 0, 0, 0, 0, 0, 0, 0, 0, 0, 0, 0, 0, 0, 0, 0, 0, 0, 0, 0, 0, 0, 0, 0, 0, 0, 0, 0, 0, 0, 0, 0, 0, 0, 0, 0, 0, 0, 0, 0, 0, 0, 0, 0, 0, 0, 0, 0, 0, 0, 0, 0, 0, 0, 0, 0, 0, 0, 0, 0, 0, 0, 0, 0, 0, 0, 0, 0, 0, 0, 0, 0, 0, 0, 0, 0, 0, 0, 0, 0, 0, 0, 0, 0, 0, 0, 0, 0, 0, 0, 0, 0, 0, 0, 0, 0, 0, 0, 0, 0, 0, 0, 0, 0, 0, 0, 0, 0, 0, 0, 0, 0, 0, 0, 0, 0, 0, 0, 0, 0, 0, 0, 0, 0, 0, 0, 0, 0, 0, 0, 0, 0, 0, 0, 0, 0, 0, 0, 0, 0, 0, 0, 0, 0, 0, 0, 0, 0, 0, 0, 0, 0, 0, 0, 0, 0, 0, 0, 0, 0, 0, 0, 0, 0, 0, 0, 0, 0, 0, 0, 0, 0, 0, 1, 0, 1, 0, 0, 0, 0, 0, 0, 0, 0, 0, 0, 0, 0, 0, 0, 0, 0, 0, 0, 0, 0, 0, 0, 0, 0, 0, 0, 0, 0, 0, 0, 0, 0, 0, 0, 0, 0, 0, 0, 0, 0, 0, 0, 0, 0, 1, 1, 1, 1, 1, 1, 0, 0, 0, 0, 0, 1, 1, 0, 0, 0, 0, 0, 0, 0, 1, 1, 1, 1, 1, 1, 1, 1, 1, 1, 1, 0, 1, 1, 0, 1, 0, 0, 0, 0, 0, 0, 0, 0, 0, 0, 0, 0])
_k = {(0, 9): 1.0, (1, 2): 0.96863, (2, 3): 1.0, (5, 6): 0.96863, (4, 6): 0.96863, (8, 23): 1.0, (8, 9): 1.0, (3, 10): 1.0, (6, 14): 1.0, (4, 15): 1.0, (0, 43): 1.0, (17, 26): 1.0, (7, 16): 1.0, (27, 30): 1.0, (28, 29): 1.0, (30, 31): 1.0, (29, 32): 1.0, (36, 37): 1.0, (35, 46): 1.0, (36, 40): 1.0, (35, 39): 1.0, (34, 37): 1.0, (33, 38): 1.0, (27, 40): 1.0, (28, 39): 1.0, (11, 30): 1.0, (21, 32): 1.0, (10, 31): 1.0, (16, 33): 1.0, (14, 37): 1.0, (15, 34): 1.0, (21, 43): 1.0, (7, 26): 1.0, (23, 26): 1.0, (38, 46): 1.0, (47, 57): 0.96863, (51, 143): 0.96863, (51, 54): 0.96863, (54, 57): 0.96863, (91, 550): 0.96863, (85, 96): 0.96863, (87, 90): 0.96863, (90, 91): 0.96863, (87, 88): 0.96863, (90, 551): 0.96863, (85, 89): 0.96863, (47, 96): 0.96863, (99, 100): 0.96863, (100, 101): 0.96863, (103, 181): 0.96863, (105, 108): 0.96863, (107, 109): 0.96863, (107, 108): 0.96863, (106, 109): 0.96863, (110, 549): 0.96863, (106, 112): 0.96863, (110, 112): 0.96863, (113, 182): 0.96863, (114, 118): 0.96863, (99, 113): 0.96863, (88, 111): 0.96863, (103, 115): 0.96863, (118, 122): 0.96863, (115, 119): 0.96863, (105, 122): 0.96863, (119, 124): 0.96863, (123, 128): 0.96863, (134, 168): 0.96863, (134, 135): 0.96863, (128, 140): 0.96863, (140, 201): 0.96863, (49, 143): 0.96863, (151, 153): 0.96863, (152, 154): 0.96863, (152, 153): 0.96863, (155, 183): 0.96863, (156, 157): 0.96863, (157, 158): 0.96863, (151, 158): 0.96863, (133, 162): 0.96863, (164, 172): 0.96863, (164, 168): 0.96863, (133, 172): 0.96863, (178, 184): 0.96863, (101, 181): 0.96863, (114, 182): 0.96863, (156, 183): 0.96863, (177, 184): 0.96863, (187, 209): 0.96863, (162, 209): 0.96863, (214, 217): 1.0, (214, 301): 1.0, (215, 216): 1.0, (217, 218): 1.0, (213, 218): 1.0, (264, 271): 1.0, (271, 286): 1.0, (286, 288): 1.0, (215, 301): 1.0, (307, 308): 0.96863, (307, 310): 0.96863, (308, 309): 0.96863, (306, 309): 0.96863, (340, 341): 0.96863, (340, 343): 0.96863, (341, 342): 0.96863, (339, 342): 0.96863, (402, 403): 0.78039, (402, 405): 0.78039, (404, 414): 0.78039, (404, 405): 0.78039, (401, 406): 0.78039, (406, 412): 0.78039, (409, 410): 0.78039, (407, 408): 0.78039, (408, 409): 0.78039, (410, 413): 0.78039, (407, 412): 0.78039, (411, 413): 0.78039, (401, 414): 0.78039, (219, 401): 0.96863, (300, 406): 0.96863, (403, 420): 0.78039, (264, 439): 1.0, (515, 516): 0.96863, (201, 516): 0.96863, (194, 515): 0.96863, (535, 539): 0.96863, (537, 544): 0.96863, (537, 538): 0.96863, (538, 539): 0.96863, (540, 543): 0.96863, (541, 542): 0.96863, (540, 541): 0.96863, (535, 543): 0.96863, (536, 544): 0.96863, (89, 545): 0.96863, (85, 546): 0.96863, (549, 554): 0.96863, (545, 550): 0.96863, (546, 551): 0.96863, (111, 554): 0.96863, (555, 556): 0.96863, (557, 558): 0.96863}
me_plane_005.attributes.new('crease_edge', 'FLOAT', 'EDGE').data.foreach_set('value', [_k.get((min(e.vertices), max(e.vertices)), 0.0) for e in me_plane_005.edges])
_uv = me_plane_005.uv_layers.new(name='UVMap')
_uv.uv.foreach_set('vector', [0.0, 0.0, 0.0, 0.0, 0.0, 0.0, 0.0, 0.0, 0.0, 0.0, 0.0, 0.0, 0.0, 0.0, 0.0, 0.0, 0.0, 0.0, 0.0, 0.0, 0.0, 0.0, 0.0, 0.0, 0.0, 0.0, 0.0, 0.0, 0.0, 0.0, 0.0, 0.0, 0.0, 0.0, 0.0, 0.0, 0.0, 0.0, 0.0, 0.0, 0.0, 0.0, 0.0, 0.0, 0.0, 0.0, 0.0, 0.0, 0.0, 0.0, 0.0, 0.0, 0.0, 0.0, 0.0, 0.0, 0.0, 0.0, 0.0, 0.0, 0.0, 0.0, 0.0, 0.0, 0.0, 0.0, 0.0, 0.0, 0.0, 0.0, 0.0, 0.0, 0.0, 0.0, 0.0, 0.0, 0.0, 0.0, 0.0, 0.0, 0.0, 0.0, 0.0, 0.0, 0.0, 0.0, 0.0, 0.0, 0.0, 0.0, 0.0, 0.0, 0.0, 0.0, 0.0, 0.0, 0.0, 0.0, 0.0, 0.0, 0.0, 0.0, 0.0, 0.0, 0.0, 0.0, 0.0, 0.0, 0.0, 0.0, 0.0, 0.0, 0.0, 0.0, 0.0, 0.0, 0.0, 0.0, 0.0, 0.0, 0.0, 0.0, 0.0, 0.0, 0.0, 0.0, 0.0, 0.0, 0.0, 0.0, 0.0, 0.0, 0.0, 0.0, 0.0, 0.0, 0.0, 0.0, 0.0, 0.0, 0.0, 0.0, 0.0, 0.0, 0.0, 0.0, 0.0, 0.0, 0.0, 0.0, 0.0, 0.0, 0.0, 0.0, 0.0, 0.0, 0.0, 0.0, 0.0, 0.0, 0.0, 0.0, 0.0, 0.0, 0.0, 0.0, 0.0, 0.0, 0.0, 0.0, 0.0, 0.0, 0.0, 0.0, 0.0, 0.0, 0.0, 0.0, 0.0, 0.0, 0.0, 0.0, 0.0, 0.0, 0.0, 0.0, 0.0, 0.0, 0.0, 0.0, 0.0, 0.0, 0.0, 0.0, 0.0, 0.0, 0.0, 0.0, 0.0, 0.0, 0.0, 0.0, 0.0, 0.0, 0.0, 0.0, 0.0, 0.0, 0.0, 0.0, 0.0, 0.0, 0.0, 0.0, 0.0, 0.0, 0.0, 0.0, 0.0, 0.0, 0.0, 0.0, 0.8656, 0.8526, 1.0, 0.8526, 1.0, 1.0, 0.8656, 1.0, 0.3053, 0.6265, 0.5643, 0.6265, 0.5643, 0.7508, 0.3053, 0.7508, 0.8656, 0.6265, 1.0, 0.6265, 1.0, 0.7508, 0.8656, 0.7508, 0.3053, 0.7508, 0.5643, 0.7508, 0.5643, 0.7706, 0.3053, 0.7706, 0.8656, 0.7508, 1.0, 0.7508, 1.0, 0.7706, 0.8656, 0.7706, 0.3053, 0.7706, 0.5643, 0.7706, 0.5643, 0.8526, 0.3053, 0.8526, 0.8656, 0.7706, 1.0, 0.7706, 1.0, 0.8526, 0.8656, 0.8526, 0.7692, 0.7706, 0.8393, 0.7706, 0.8393, 0.8526, 0.7692, 0.8526, 0.7692, 0.7508, 0.8393, 0.7508, 0.8393, 0.7706, 0.7692, 0.7706, 0.7692, 0.6265, 0.8393, 0.6265, 0.8393, 0.7508, 0.7692, 0.7508, 0.7692, 0.8526, 0.8393, 0.8526, 0.8393, 1.0, 0.7692, 1.0, 0.5643, 0.6265, 0.6992, 0.6265, 0.6992, 0.7508, 0.5643, 0.7508, 0.5643, 0.7508, 0.6992, 0.7508, 0.6992, 0.7706, 0.5643, 0.7706, 0.5643, 0.7706, 0.6992, 0.7706, 0.6992, 0.8526, 0.5643, 0.8526, 0.8393, 0.7706, 0.8656, 0.7706, 0.8656, 0.8526, 0.8393, 0.8526, 0.8393, 0.7508, 0.8656, 0.7508, 0.8656, 0.7706, 0.8393, 0.7706, 0.8393, 0.6265, 0.8656, 0.6265, 0.8656, 0.7508, 0.8393, 0.7508, 0.8393, 0.8526, 0.8656, 0.8526, 0.8656, 1.0, 0.8393, 1.0, 0.2423, 0.7706, 0.3053, 0.7706, 0.3053, 0.8526, 0.2423, 0.8526, 0.2423, 0.7508, 0.3053, 0.7508, 0.3053, 0.7706, 0.2423, 0.7706, 0.2423, 0.6265, 0.3053, 0.6265, 0.3053, 0.7508, 0.2423, 0.7508, 0.6992, 0.8526, 0.7692, 0.8526, 0.7692, 1.0, 0.6992, 1.0, 0.6992, 0.6265, 0.7692, 0.6265, 0.7692, 0.7508, 0.6992, 0.7508, 0.6992, 0.7508, 0.7692, 0.7508, 0.7692, 0.7706, 0.6992, 0.7706, 0.6992, 0.7706, 0.7692, 0.7706, 0.7692, 0.8526, 0.6992, 0.8526, 0.8656, 1.0, 1.0, 1.0, 1.0, 1.0, 0.8656, 1.0, 0.8393, 1.0, 0.8656, 1.0, 0.8656, 1.0, 0.8393, 1.0, 0.8656, 1.0, 1.0, 1.0, 1.0, 1.0, 0.8656, 1.0, 0.8393, 1.0, 0.8656, 1.0, 0.8656, 1.0, 0.8393, 1.0, 1.0, 1.0, 1.0, 1.0, 1.0, 1.0, 1.0, 1.0, 0.0, 0.6265, 0.2423, 0.6265, 0.2423, 0.7508, 0.0, 0.7508, 0.0, 0.7508, 0.2423, 0.7508, 0.2423, 0.7706, 0.0, 0.7706, 0.0, 0.7706, 0.2423, 0.7706, 0.2423, 0.8526, 0.0, 0.8526, 0.8393, 1.0, 0.8656, 1.0, 0.8656, 1.0, 0.8393, 1.0, 0.8656, 1.0, 1.0, 1.0, 1.0, 1.0, 0.8656, 1.0, 0.2423, 0.8526, 0.3053, 0.8526, 0.3053, 0.8526, 0.2423, 0.8526, 0.3053, 0.8526, 0.5643, 0.8526, 0.5643, 0.8526, 0.3053, 0.8526, 0.3053, 0.8526, 0.5643, 0.8526, 0.5643, 0.8526, 0.3053, 0.8526, 0.2423, 0.8526, 0.3053, 0.8526, 0.3053, 0.8526, 0.2423, 0.8526, 0.6992, 1.0, 0.7692, 1.0, 0.7692, 1.0, 0.6992, 1.0, 0.5643, 0.8526, 0.5643, 0.8526, 0.5643, 0.8526, 0.5643, 0.8526, 0.8393, 1.0, 0.8393, 1.0, 0.8393, 1.0, 0.8393, 1.0, 0.5643, 0.8526, 0.5643, 0.8526, 0.5643, 0.8526, 0.5643, 0.8526, 0.7692, 1.0, 0.8393, 1.0, 0.8393, 1.0, 0.7692, 1.0, 0.8393, 1.0, 0.8393, 1.0, 0.8393, 1.0, 0.8393, 1.0, 0.6992, 0.8526, 0.6992, 1.0, 0.6992, 1.0, 0.6992, 0.8526, 0.8393, 1.0, 0.8393, 1.0, 0.8393, 1.0, 0.8393, 1.0, 0.5643, 0.8526, 0.6992, 0.8526, 0.6992, 0.8526, 0.5643, 0.8526, 0.5643, 0.8526, 0.5643, 0.8526, 0.5643, 0.8526, 0.5643, 0.8526, 0.2423, 0.8526, 0.3053, 0.8526, 0.3053, 0.8526, 0.2423, 0.8526, 0.3053, 0.8526, 0.5643, 0.8526, 0.5643, 0.8526, 0.3053, 0.8526, 0.3053, 0.8526, 0.5643, 0.8526, 0.5643, 0.8526, 0.3053, 0.8526, 0.2423, 0.8526, 0.3053, 0.8526, 0.3053, 0.8526, 0.2423, 0.8526, 0.5643, 0.8526, 0.5643, 0.8526, 0.5643, 0.8526, 0.5643, 0.8526, 0.0, 0.8526, 0.2423, 0.8526, 0.2423, 0.8526, 0.0, 0.8526, 0.2423, 0.8526, 0.2423, 0.8526, 0.2423, 0.8526, 0.2423, 0.8526, 0.0, 0.8526, 0.0, 0.8526, 0.0, 0.8526, 0.0, 0.8526, 0.0, 0.8526, 0.0, 0.8526, 0.0, 0.8526, 0.0, 0.8526, 0.0, 0.0, 0.0, 0.0, 0.0, 0.0, 0.0, 0.0, 0.0, 0.0, 0.0, 0.0, 0.0, 0.0, 0.0, 0.0, 0.0, 0.0, 0.0, 0.0, 0.0, 0.0, 0.0, 0.0, 0.0, 0.0, 0.0, 0.0, 0.0, 0.0, 0.0, 0.0, 0.0, 0.0, 0.0, 0.0, 0.0, 0.0, 0.0, 0.0, 0.0, 0.0, 0.0, 0.0, 0.0, 0.0, 0.0, 0.0, 0.0, 0.7508, 0.0, 0.7706, 0.0, 0.8526, 0.0, 0.8526, 0.0, 0.0, 0.0, 0.4976, 0.0, 0.6265, 0.0, 0.7508, 0.0, 0.0, 0.0, 0.4976, 0.2423, 0.4976, 0.2423, 0.6265, 0.0, 0.6265, 0.6992, 0.4976, 0.7692, 0.4976, 0.7692, 0.6265, 0.6992, 0.6265, 0.2423, 0.4976, 0.3053, 0.4976, 0.3053, 0.6265, 0.2423, 0.6265, 0.8393, 0.4976, 0.8656, 0.4976, 0.8656, 0.6265, 0.8393, 0.6265, 0.5643, 0.4976, 0.6992, 0.4976, 0.6992, 0.6265, 0.5643, 0.6265, 0.7692, 0.4976, 0.8393, 0.4976, 0.8393, 0.6265, 0.7692, 0.6265, 0.8656, 0.4976, 1.0, 0.4976, 1.0, 0.6265, 0.8656, 0.6265, 0.3053, 0.4976, 0.5643, 0.4976, 0.5643, 0.6265, 0.3053, 0.6265, 0.6992, 0.8526, 0.6992, 1.0, 0.6992, 1.0, 0.6992, 0.8526, 0.5643, 0.8526, 0.5643, 0.8526, 0.5643, 0.8526, 0.5643, 0.8526, 0.5643, 0.8526, 0.6992, 0.8526, 0.6992, 0.8526, 0.5643, 0.8526, 0.5643, 0.8526, 0.5643, 0.8526, 0.5643, 0.8526, 0.5643, 0.8526, 0.5643, 0.8526, 0.5643, 0.8526, 0.5643, 0.8526, 0.5643, 0.8526, 0.6992, 1.0, 0.7692, 1.0, 0.7692, 1.0, 0.6992, 1.0, 0.5643, 0.8526, 0.5643, 0.8526, 0.5643, 0.8526, 0.5643, 0.8526, 0.0, 0.0, 0.0, 0.0, 0.0, 0.0, 0.0, 0.0, 0.0, 0.0, 0.0, 0.0, 0.0, 0.0, 0.0, 0.0, 0.0, 0.0, 0.0, 0.0, 0.0, 0.0, 0.0, 0.0, 0.0, 0.0, 0.0, 0.0, 0.0, 0.0, 0.0, 0.0, 0.0, 0.0, 0.0, 0.0, 0.0, 0.0, 0.0, 0.0, 0.0, 0.0, 0.0, 0.0, 0.0, 0.0, 0.0, 0.0, 0.0, 0.0, 0.0, 0.0, 0.0, 0.0, 0.0, 0.0, 0.0, 0.0, 0.0, 0.0, 0.0, 0.0, 0.0, 0.0, 0.0, 0.0, 0.0, 0.0, 0.0, 0.0, 0.0, 0.0, 0.0, 0.0, 0.0, 0.0, 0.0, 0.0, 0.0, 0.0, 0.0, 0.0, 0.0, 0.0, 0.0, 0.0, 0.0, 0.0, 0.0, 0.0, 0.0, 0.0, 0.0, 0.0, 0.0, 0.0, 0.2423, 0.8526, 0.2423, 0.8526, 0.2423, 0.8526, 0.2423, 0.8526, 0.0, 0.0, 0.0, 0.8526, 0.0, 0.5573, 0.0, 0.0, 0.0, 0.8526, 0.0, 0.8526, 0.0, 0.8526, 0.0, 0.8526, 0.2423, 0.8526, 0.2423, 0.8526, 0.2423, 0.8526, 0.2423, 0.8526, 0.2423, 0.8526, 0.2423, 0.8526, 0.2423, 0.8526, 0.2423, 0.8526, 0.5643, 0.8526, 0.5643, 0.8526, 0.5643, 0.8526, 0.5643, 0.8526, 0.5643, 0.8526, 0.5643, 0.8526, 0.5643, 0.8526, 0.5643, 0.8526, 0.3053, 0.8526, 0.5643, 0.8526, 0.5643, 0.8526, 0.3053, 0.8526, 0.2423, 0.8526, 0.3053, 0.8526, 0.3053, 0.8526, 0.2423, 0.8526, 0.0, 0.0, 0.0, 0.0, 0.0, 0.0, 0.0, 0.0, 0.0, 0.0, 0.0, 0.0, 0.0, 0.0, 0.0, 0.0, 0.0, 0.0, 0.0, 0.0, 0.0, 0.0, 0.0, 0.0, 0.0, 0.0, 0.0, 0.0, 0.0, 0.0, 0.0, 0.0, 0.0, 0.0, 0.0, 0.0, 0.0, 0.0, 0.0, 0.0, 0.0, 0.0, 0.0, 0.0, 0.0, 0.0, 0.0, 0.0, 0.0, 0.0, 0.0, 0.0, 0.0, 0.0, 0.0, 0.0, 0.0, 0.0, 0.0, 0.0, 0.0, 0.0, 0.0, 0.0, 0.0, 0.0, 0.0, 0.0, 0.0, 0.0, 0.0, 0.0, 0.0, 0.0, 0.0, 0.0, 0.0, 0.0, 0.0, 0.0, 0.0, 0.0, 0.0, 0.0, 0.0, 0.0, 0.0, 0.0, 0.0, 0.0, 0.0, 0.0, 0.0, 0.0, 0.0, 0.0, 0.0, 0.0, 0.0, 0.0, 0.0, 0.0, 0.0, 0.0, 0.0, 0.0, 0.0, 0.0, 0.0, 0.0, 0.0, 0.0, 0.0, 0.0, 0.0, 0.0, 0.0, 0.0, 0.0, 0.0, 0.0, 0.0, 0.0, 0.0, 0.0, 0.0, 0.0, 0.0, 0.0, 0.0, 0.0, 0.0, 0.0, 0.0, 0.0, 0.0, 0.0, 0.0, 0.0, 0.0, 0.0, 0.0, 0.0, 0.0, 0.0, 0.0, 0.0, 0.0, 0.0, 0.0, 0.0, 0.0, 0.0, 0.0, 0.0, 0.0, 0.0, 0.0, 0.0, 0.0, 0.0, 0.0, 0.0, 0.0, 0.0, 0.0, 0.0, 0.0, 0.0, 0.0, 0.0, 0.0, 0.0, 0.0, 0.0, 0.0, 0.0, 0.0, 0.0, 0.0, 0.0, 0.0, 0.0, 0.0, 0.0, 0.0, 0.0, 0.0, 0.0, 0.0, 0.0, 0.0, 0.0, 0.0, 0.0, 0.0, 0.0, 0.0, 0.0, 0.0, 0.0, 0.0, 0.0, 0.0, 0.0, 0.0, 0.0, 0.0, 0.0, 0.0, 0.0, 0.0, 0.0, 0.0, 0.0, 0.0, 0.0, 0.0, 0.0, 0.0, 0.0, 0.0, 0.0, 0.0, 0.0, 0.0, 0.0, 0.0, 0.0, 0.0, 0.0, 0.0, 0.0, 0.0, 0.0, 0.0, 0.0, 0.0, 0.0, 0.0, 0.0, 0.0, 0.0, 0.0, 0.0, 0.0, 0.0, 0.0, 0.0, 0.0, 0.0, 0.0, 0.0, 0.0, 0.0, 0.0, 0.0, 0.0, 0.0, 0.0, 0.0, 0.0, 0.0, 0.0, 0.0, 0.0, 0.0, 0.0, 0.0, 0.0, 0.0, 0.0, 0.0, 0.0, 0.0, 0.0, 0.0, 0.0, 0.0, 0.0, 0.0, 0.0, 0.0, 0.0, 0.0, 0.0, 0.0, 0.0, 0.0, 0.0, 0.0, 0.0, 0.0, 0.0, 0.0, 0.0, 0.0, 0.0, 0.0, 0.0, 0.0, 0.0, 0.0, 0.0, 0.0, 0.0, 0.0, 0.0, 0.0, 0.0, 0.0, 0.0, 0.0, 0.0, 0.0, 0.0, 0.0, 0.0, 0.0, 0.0, 0.0, 0.0, 0.0, 0.0, 0.0, 0.0, 0.0, 0.0, 0.0, 0.0, 0.0, 0.0, 0.0, 0.0, 0.0, 0.0, 0.0, 0.0, 0.0, 0.0, 0.0, 0.0, 0.0, 0.0, 0.0, 0.0, 0.0, 0.0, 0.0, 0.0, 0.0, 0.0, 0.0, 0.0, 0.0, 0.0, 0.0, 0.0, 0.0, 0.0, 0.0, 0.0, 0.0, 0.0, 0.0, 0.0, 0.0, 0.0, 0.0, 0.0, 0.0, 0.0, 0.0, 0.0, 0.0, 0.0, 0.0, 0.0, 0.0, 0.0, 0.0, 0.0, 0.0, 0.0, 0.0, 0.0, 0.0, 0.0, 0.0, 0.0, 0.0, 0.0, 0.0, 0.0, 0.0, 0.0, 0.0, 0.0, 0.0, 0.0, 0.0, 0.0, 0.0, 0.0, 0.0, 0.0, 0.0, 0.0, 0.0, 0.0, 0.0, 0.0, 0.0, 0.0, 0.0, 0.0, 0.0, 0.0, 0.0, 0.0, 0.0, 0.0, 0.0, 0.0, 0.0, 0.0, 0.0, 0.0, 0.0, 0.0, 0.0, 0.0, 0.0, 0.0, 0.0, 0.0, 0.0, 0.0, 0.0, 0.0, 0.0, 0.0, 0.0, 0.0, 0.0, 0.0, 0.0, 0.0, 0.0, 0.0, 0.0, 0.0, 0.0, 0.0, 0.0, 0.0, 0.0, 0.0, 0.0, 0.0, 0.0, 0.0, 0.0, 0.0, 0.0, 0.0, 0.0, 0.0, 0.0, 0.0, 0.0, 0.0, 0.0, 0.0, 0.0, 0.0, 0.0, 0.0, 0.0, 0.0, 0.0, 0.0, 0.0, 0.0, 0.0, 0.0, 0.0, 0.0, 0.0, 0.0, 0.0, 0.0, 0.0, 0.0, 0.0, 0.0, 0.0, 0.0, 0.0, 0.0, 0.0, 0.0, 0.0, 0.0, 0.0, 0.0, 0.0, 0.0, 0.0, 0.0, 0.0, 0.0, 0.0, 0.0, 0.0, 0.0, 0.0, 0.0, 0.0, 0.0, 0.0, 0.0, 0.0, 0.0, 0.0, 0.0, 0.0, 0.0, 0.0, 0.0, 0.0, 0.0, 0.0, 0.0, 0.0, 0.0, 0.0, 0.0, 0.0, 0.0, 0.0, 0.0, 0.0, 0.0, 0.0, 0.0, 0.0, 0.0, 0.0, 0.0, 0.0, 0.0, 0.0, 0.0, 0.0, 0.0, 0.0, 0.0, 0.0, 0.0, 0.0, 0.0, 0.0, 0.0, 0.0, 0.0, 0.0, 0.0, 0.0, 0.0, 0.0, 0.0, 0.0, 0.0, 0.0, 0.0, 0.0, 0.0, 0.0, 0.0, 0.0, 0.0, 0.0, 0.0, 0.0, 0.0, 0.0, 0.0, 0.0, 0.0, 0.0, 0.0, 0.0, 0.0, 0.0, 0.0, 0.0, 0.0, 0.0, 0.0, 0.0, 0.0, 0.0, 0.0, 0.0, 0.0, 0.0, 0.0, 0.0, 0.0, 0.0, 0.0, 0.0, 0.0, 0.0, 0.0, 0.0, 0.0, 0.0, 0.0, 0.0, 0.0, 0.0, 0.0, 0.0, 0.0, 0.0, 0.0, 0.0, 0.0, 0.0, 0.0, 0.0, 0.0, 0.0, 0.0, 0.0, 0.0, 0.0, 0.0, 0.0, 0.0, 0.0, 0.0, 0.0, 0.0, 0.0, 0.0, 0.0, 0.0, 0.0, 0.0, 0.0, 0.0, 0.0, 0.0, 0.0, 0.0, 0.0, 0.0, 0.0, 0.0, 0.0, 0.0, 0.0, 0.0, 0.0, 0.0, 0.0, 0.0, 0.0, 0.0, 0.0, 0.0, 0.0, 0.0, 0.0, 0.0, 0.0, 0.0, 0.0, 0.0, 0.0, 0.0, 0.0, 0.0, 0.0, 0.0, 0.0, 0.0, 0.0, 0.0, 0.0, 0.0, 0.0, 0.0, 0.0, 0.0, 0.0, 0.0, 0.0, 0.0, 0.0, 0.0, 0.0, 0.0, 0.0, 0.0, 0.0, 0.0, 0.0, 0.0, 0.0, 0.0, 0.0, 0.0, 0.0, 0.0, 0.0, 0.0, 0.0, 0.0, 0.0, 0.0, 0.0, 0.0, 0.0, 0.0, 0.0, 0.0, 0.0, 0.0, 0.0, 0.0, 0.0, 0.0, 0.0, 0.0, 0.0, 0.0, 0.0, 0.0, 0.0, 0.0, 0.0, 0.0, 0.0, 0.0, 0.0, 0.0, 0.0, 0.0, 0.0, 0.0, 0.0, 0.0, 0.0, 0.0, 0.0, 0.0, 0.0, 0.0, 0.0, 0.0, 0.0, 0.0, 0.0, 0.0, 0.0, 0.0, 0.0, 0.0, 0.0, 0.0, 0.0, 0.0, 0.0, 0.0, 0.0, 0.0, 0.0, 0.0, 0.0, 0.0, 0.0, 0.0, 0.0, 0.0, 0.0, 0.0, 0.0, 0.0, 0.0, 0.0, 0.0, 0.0, 0.0, 0.0, 0.0, 0.0, 0.0, 0.0, 0.0, 0.0, 0.0, 0.0, 0.0, 0.0, 0.0, 0.0, 0.0, 0.0, 0.0, 0.0, 0.0, 0.0, 0.0, 0.0, 0.0, 0.0, 0.0, 0.0, 0.0, 0.0, 0.0, 0.0, 0.0, 0.0, 0.0, 0.0, 0.0, 0.0, 0.0, 0.0, 0.0, 0.0, 0.0, 0.0, 0.0, 0.0, 0.0, 0.0, 0.0, 0.0, 0.0, 0.0, 0.0, 0.0, 0.0, 0.0, 0.0, 0.0, 0.0, 0.0, 0.0, 0.0, 0.0, 0.0, 0.0, 0.0, 0.0, 0.0, 0.0, 0.0, 0.0, 0.0, 0.0, 0.0, 0.0, 0.0, 0.0, 0.0, 0.0, 0.0, 0.0, 0.0, 0.0, 0.0, 0.0, 0.0, 0.0, 0.0, 0.0, 0.0, 0.0, 0.0, 0.0, 0.0, 0.0, 0.0, 0.0, 0.0, 0.0, 0.0, 0.0, 0.0, 0.0, 0.0, 0.0, 0.0, 0.0, 0.0, 0.0, 0.0, 0.0, 0.0, 0.0, 0.0, 0.0, 0.0, 0.0, 0.0, 0.0, 0.0, 0.0, 0.0, 0.0, 0.0, 0.0, 0.0, 0.0, 0.0, 0.0, 0.0, 0.0, 0.0, 0.0, 0.0, 0.0, 0.0, 0.0, 0.0, 0.0, 0.0, 0.0, 0.0, 0.0, 0.0, 0.0, 0.0, 0.0, 0.0, 0.0, 0.0, 0.0, 0.0, 0.0, 0.0, 0.0, 0.0, 0.0, 0.0, 0.0, 0.0, 0.0, 0.0, 0.0, 0.0, 0.0, 0.0, 0.0, 0.0, 0.0, 0.0, 0.0, 0.0, 0.0, 0.0, 0.0, 0.0, 0.0, 0.0, 0.0, 0.0, 0.0, 0.0, 0.0, 0.0, 0.0, 0.0, 0.0, 0.0, 0.0, 0.0, 0.0, 0.0, 0.0, 0.0, 0.0, 0.0, 0.0, 0.0, 0.0, 0.0, 0.0, 0.0, 0.0, 0.0, 0.0, 0.0, 0.0, 0.0, 0.0, 0.0, 0.0, 0.0, 0.0, 0.0, 0.0, 0.0, 0.0, 0.0, 0.0, 0.0, 0.0, 0.0, 0.0, 0.0, 0.0, 0.0, 0.0, 0.0, 0.0, 0.0, 0.0, 0.0, 0.0, 0.0, 0.0, 0.0, 0.0, 0.0, 0.0, 0.0, 0.0, 0.0, 0.0, 0.0, 0.0, 0.0, 0.0, 0.0, 0.0, 0.0, 0.0, 0.0, 0.0, 0.0, 0.0, 0.0, 0.0, 0.0, 0.0, 0.0, 0.0, 0.0, 0.0, 0.0, 0.0, 0.0, 0.0, 0.0, 0.0, 0.0, 0.0, 0.0, 0.0, 0.0, 0.0, 0.0, 0.0, 0.0, 0.0, 0.0, 0.0, 0.0, 0.0, 0.0, 0.0, 0.0, 0.0, 0.0, 0.0, 0.0, 0.0, 0.0, 0.0, 0.0, 0.0, 0.0, 0.0, 0.0, 0.0, 0.0, 0.0, 0.0, 0.0, 0.0, 0.0, 0.0, 0.0, 0.0, 0.0, 0.0, 0.0, 0.0, 0.0, 0.0, 0.0, 0.0, 0.0, 0.0, 0.0, 0.0, 0.0, 0.0, 0.0, 0.0, 0.0, 0.0, 0.0, 0.0, 0.0, 0.0, 0.0, 0.0, 0.0, 0.0, 0.0, 0.0, 0.0, 0.0, 0.0, 0.0, 0.0, 0.0, 0.0, 0.0, 0.0, 0.0, 0.0, 0.0, 0.0, 0.0, 0.0, 0.0, 0.0, 0.0, 0.0, 0.0, 0.0, 0.0, 0.0, 0.0, 0.0, 0.0, 0.0, 0.0, 0.0, 0.0, 0.0, 0.0, 0.0, 0.0, 0.0, 0.0, 0.0, 0.0, 0.0, 0.0, 0.0, 0.0, 0.0, 0.0, 0.0, 0.0, 0.0, 0.0, 0.0, 0.0, 0.0, 0.0, 0.0, 0.0, 0.0, 0.0, 0.0, 0.0, 0.0, 0.0, 0.0, 0.0, 0.0, 0.0, 0.0, 0.0, 0.0, 0.0, 0.0, 0.0, 0.0, 0.0, 0.0, 0.0, 0.0, 0.0, 0.0, 0.0, 0.0, 0.0, 0.0, 0.0, 0.0, 0.0, 0.0, 0.0, 0.0, 0.0, 0.0, 0.0, 0.0, 0.0, 0.0, 0.0, 0.0, 0.0, 0.0, 0.0, 0.0, 0.0, 0.0, 0.0, 0.0, 0.0, 0.0, 0.0, 0.0, 0.0, 0.0, 0.0, 0.0, 0.0, 0.0, 0.0, 0.0, 0.0, 0.0, 0.0, 0.0, 0.0, 0.0, 0.0, 0.0, 0.0, 0.0, 0.0, 0.0, 0.0, 0.0, 0.0, 0.0, 0.0, 0.0, 0.0, 0.0, 0.0, 0.0, 0.0, 0.0, 0.0, 0.0, 0.0, 0.0, 0.0, 0.0, 0.0, 0.0, 0.0, 0.0, 0.0, 0.0, 0.0, 0.0, 0.0, 0.0, 0.0, 0.0, 0.0, 0.0, 0.0, 0.0, 0.0, 0.0, 0.0, 0.0, 0.0, 0.0, 0.0, 0.0, 0.0, 0.0, 0.0, 0.0, 0.0, 0.0, 0.0, 0.0, 0.0, 0.0, 0.0, 0.0, 0.0, 0.0, 0.0, 0.0, 0.0, 0.0, 0.0, 0.0, 0.0, 0.0, 0.0, 0.0, 0.0, 0.0, 0.0, 0.0, 0.0, 0.0, 0.0, 0.0, 0.0, 0.0, 0.0, 0.0, 0.0, 0.0, 0.0, 0.0, 0.0, 0.0, 0.0, 0.0, 0.0, 0.0, 0.0, 0.0, 0.0, 0.0, 0.0, 0.0, 0.0, 0.0, 0.0, 0.0, 0.0, 0.0, 0.0, 0.0, 0.0, 0.0, 0.0, 0.0, 0.0, 0.0, 0.0, 0.0, 0.0, 0.0, 0.0, 0.0, 0.0, 0.0, 0.0, 0.0, 0.0, 0.0, 0.0, 0.0, 0.0, 0.0, 0.0, 0.0, 0.0, 0.0, 0.0, 0.0, 0.0, 0.0, 0.0, 0.0, 0.0, 0.0, 0.0, 0.0, 0.0, 0.0, 0.0, 0.0, 0.0, 0.0, 0.0, 0.0, 0.0, 0.0, 0.0, 0.0, 0.0, 0.0, 0.0, 0.0, 0.0, 0.0, 0.0, 0.0, 0.0, 0.0, 0.0, 0.0, 0.0, 0.0, 0.0, 0.0, 0.0, 0.0, 0.0, 0.0, 0.0, 0.0, 0.0, 0.0, 0.0, 0.0, 0.0, 0.0, 0.0, 0.0, 0.0, 0.0, 0.0, 0.0, 0.0, 0.0, 0.0, 0.0, 0.0, 0.0, 0.0, 0.0, 0.0, 0.0, 0.0, 0.0, 0.0, 0.0, 0.0, 0.0, 0.0, 0.0, 0.0, 0.0, 0.0, 0.0, 0.0, 0.0, 0.0, 0.0, 0.0, 0.0, 0.0, 0.0, 0.0, 0.0, 0.0, 0.0, 0.0, 0.0, 0.0, 0.0, 0.0, 0.0, 0.0, 0.0, 0.0, 0.0, 0.0, 0.0, 0.0, 0.0, 0.0, 0.0, 0.0, 0.0, 0.0, 0.0, 0.0, 0.0, 0.0, 0.0, 0.0, 0.0, 0.0, 0.0, 0.0, 0.0, 0.0, 0.0, 0.0, 0.0, 0.0, 0.0, 0.0, 0.0, 0.0, 0.0, 0.0, 0.0, 0.0, 0.0, 0.0, 0.0, 0.0, 0.0, 0.0, 0.0, 0.0, 0.0, 0.0, 0.0, 0.0, 0.0, 0.0, 0.0, 0.0, 0.0, 0.0, 0.0, 0.0, 0.0, 0.0, 0.0, 0.0, 0.0, 0.0, 0.0, 0.0, 0.0, 0.0, 0.0, 0.0, 0.0, 0.0, 0.0, 0.0, 0.0, 0.0, 0.0, 0.0, 0.0, 0.0, 0.0, 0.0, 0.0, 0.0, 0.0, 0.0, 0.0, 0.0, 0.0, 0.0, 0.0, 0.0, 0.0, 0.0, 0.0, 0.0, 0.0, 0.0, 0.0, 0.0, 0.0, 0.0, 0.0, 0.0, 0.0, 0.0, 0.0, 0.0, 0.0, 0.0, 0.0, 0.0, 0.0, 0.0, 0.0, 0.0, 0.0, 0.0, 0.0, 0.0, 0.0, 0.0, 0.0, 0.0, 0.0, 0.0, 0.0, 0.0, 0.0, 0.0, 0.0, 0.0, 0.0, 0.0, 0.0, 0.0, 0.0, 0.0, 0.0, 0.0, 0.0, 0.0, 0.0, 0.0, 0.0, 0.0, 0.0, 0.0, 0.0, 0.0, 0.0, 0.0, 0.0, 0.0, 0.0, 0.0, 0.0, 0.0, 0.0, 0.0, 0.0, 0.0, 0.0, 0.0, 0.0, 0.0, 0.0, 0.0, 0.0, 0.0, 0.0, 0.0, 0.0, 0.0, 0.0, 0.0, 0.0, 0.0, 0.0, 0.0, 0.0, 0.0, 0.0, 0.0, 0.0, 0.0, 0.0, 0.0, 0.0, 0.0, 0.0, 0.0, 0.0, 0.0, 0.0, 0.0, 0.0, 0.0, 0.0, 0.0, 0.0, 0.0, 0.0, 0.0, 0.0, 0.0, 0.0, 0.0, 0.0, 0.0, 0.0, 0.0, 0.0, 0.0, 0.0, 0.0, 0.0, 0.0, 0.0, 0.0, 0.0, 0.0, 0.0, 0.0, 0.0, 0.0, 0.0, 0.0, 0.0, 0.0, 0.0, 0.0, 0.0, 0.0, 0.0, 0.0, 0.0, 0.0, 0.0, 0.0, 0.0, 0.0, 0.0, 0.0, 0.0, 0.0, 0.0, 0.0, 0.0, 0.0, 0.0, 0.0, 0.0, 0.0, 0.0, 0.0, 0.0, 0.0, 0.0, 0.0, 0.0, 0.0, 0.0, 0.0, 0.0, 0.0, 0.0, 0.0, 0.0, 0.0, 0.0, 0.0, 0.0, 0.0, 0.0, 0.0, 0.0, 0.0, 0.0, 0.0, 0.0, 0.0, 0.0, 0.5573, 0.0, 0.8526, 0.0, 0.0, 0.0, 0.0, 0.0, 0.0, 0.0, 0.0, 0.0, 0.0, 0.0, 0.0, 0.0, 0.0, 0.0, 0.0, 0.0, 0.0, 0.0, 0.0, 0.0, 0.0, 0.0, 0.0, 0.0, 0.0, 0.0, 0.0, 0.0, 0.0, 0.0, 0.0, 0.0, 0.0, 0.0, 0.0, 0.0, 0.0, 0.0, 0.0, 0.0, 0.0, 0.0, 0.0, 0.0, 0.0, 0.0, 0.0, 0.0, 0.0, 0.0, 0.0, 0.0, 0.0, 0.0, 0.0, 0.0, 0.0, 0.0, 0.0, 0.0, 0.0, 0.0, 0.0, 0.0, 0.0, 0.0, 0.0, 0.0, 0.0, 0.0, 0.0, 0.0, 0.0, 0.0, 0.0, 0.0, 0.0, 0.0, 0.0, 0.0, 0.0, 0.0, 0.0, 0.0, 0.0, 0.0, 0.0, 0.0, 0.0, 0.0, 0.0, 0.0, 0.0, 0.0, 0.0, 0.0, 0.0, 0.0, 0.0, 0.0, 0.0, 0.0, 0.0, 0.0, 0.0, 0.0, 0.0, 0.0, 0.0, 0.0, 0.0, 0.0, 0.0, 0.0, 0.0, 0.0, 0.0, 0.0, 0.0, 0.0, 0.0, 0.0, 0.0, 0.0, 0.0, 0.0, 0.0, 0.0, 0.0, 0.0, 0.0, 0.0, 0.0, 0.0, 0.0, 0.0, 0.0, 0.0, 0.0, 0.0, 0.0, 0.0, 0.0, 0.0, 0.0, 0.0, 0.0, 0.0, 0.0, 0.0, 0.0, 0.0, 0.0, 0.0, 0.0, 0.0, 0.0, 0.0, 0.0, 0.0, 0.0, 0.0, 0.0, 0.0, 0.0, 0.0, 0.0, 0.0, 0.0, 0.0, 0.0, 0.0, 0.0, 0.0, 0.0, 0.0, 0.0, 0.0, 0.0, 0.0, 0.0, 0.0, 0.0, 0.0, 0.0, 0.0, 0.0, 0.0, 0.0, 0.0, 0.0, 0.0, 0.0, 0.0, 0.0, 0.0, 0.0, 0.0, 0.0, 0.0, 0.0, 0.0, 0.0, 0.0, 0.0, 0.0, 0.0, 0.0, 0.0, 0.0, 0.0, 0.0, 0.0, 0.0, 0.0, 0.0, 0.0, 0.0, 0.0, 0.0, 0.0, 0.0, 0.5573, 0.0, 0.0, 0.0, 0.0, 0.0, 0.0, 0.0, 0.0, 0.0, 0.0, 0.0, 0.0, 0.0, 0.0, 0.0, 0.0, 0.0, 0.0, 0.0, 0.0, 0.0, 0.0, 0.0, 0.0, 0.0, 0.0, 0.0, 0.0, 0.0, 0.0, 0.0, 0.0, 0.0, 0.0, 0.0, 0.0, 0.0, 0.0, 0.0, 0.0, 0.0, 0.0, 0.0, 0.0, 0.0, 0.0, 0.0, 0.0, 0.0, 0.0, 0.0, 0.0, 0.0, 0.0, 0.0, 0.0, 0.0, 0.0, 0.0, 0.0, 0.0, 0.0, 0.0, 0.0, 0.0, 0.0, 0.0, 0.0, 0.0, 0.0, 0.0, 0.0, 0.0, 0.0, 0.0, 0.0, 0.0, 0.0, 0.0, 0.0, 0.0, 0.0, 0.0, 0.0, 0.0, 0.0, 0.0, 0.0, 0.0, 0.0, 0.0, 0.0, 0.0, 0.0, 0.0, 0.0, 0.0, 0.0, 0.0, 0.0, 0.0, 0.0, 0.0, 0.0, 0.0, 0.0, 0.0, 0.0, 0.0, 0.0, 0.0, 0.0, 0.0, 0.0, 0.0, 0.0, 0.0, 0.0, 0.0, 0.0, 0.0, 0.0, 0.0, 0.0, 0.0, 0.0, 0.0, 0.0, 0.0, 0.0, 0.0, 0.0, 0.0, 0.0, 0.0, 0.0, 0.0, 0.0, 0.0, 0.0, 0.0, 0.0, 0.0, 0.0, 0.0, 0.0, 0.0, 0.0, 0.0, 0.0, 0.0, 0.0, 0.0, 0.0, 0.0, 0.0, 0.0, 0.0, 0.0, 0.0, 0.0, 0.0, 0.0, 0.0, 0.0, 0.0, 0.0, 0.0, 0.0, 0.0, 0.0, 0.0, 0.0, 0.0, 0.0, 0.0, 0.0, 0.0, 0.0, 0.0, 0.0, 0.0, 0.0, 0.0, 0.0, 0.0, 0.0, 0.0, 0.0, 0.0, 0.0, 0.0, 0.0, 0.0, 0.0, 0.0, 0.0, 0.0, 0.0, 0.0, 0.0, 0.0, 0.0, 0.0, 0.0, 0.0, 0.0, 0.0, 0.0, 0.0, 0.0, 0.0, 0.0, 0.0, 0.0, 0.0, 0.0, 0.0, 0.0, 0.0, 0.0, 0.0, 0.0, 0.0, 0.0, 0.0, 0.0, 0.0, 0.0, 0.0, 0.0, 0.0, 0.0, 0.0, 0.0, 0.0, 0.0, 0.0, 0.0, 0.0, 0.0, 0.0, 0.0, 0.0, 0.0, 0.0, 0.0, 0.0, 0.0, 0.0, 0.0, 0.0, 0.0, 0.0, 0.0, 0.0, 0.0, 0.0, 0.0, 0.0, 0.0, 0.0, 0.0, 0.0, 0.0, 0.0, 0.0, 0.0, 0.0, 0.0, 0.0, 0.0, 0.0, 0.0, 0.0, 0.0, 0.0, 0.0, 0.0, 0.0, 0.0, 0.0, 0.0, 0.0, 0.0, 0.0, 0.0, 0.0, 0.0, 0.0, 0.0, 0.0, 0.0, 0.0, 0.0, 0.0, 0.0, 0.0, 0.0, 0.0, 0.0, 0.0, 0.8393, 1.0, 0.8393, 1.0, 0.8393, 1.0, 0.8393, 1.0, 1.0, 1.0, 1.0, 1.0, 1.0, 1.0, 1.0, 1.0, 0.8393, 1.0, 0.8656, 1.0, 0.8656, 1.0, 0.8393, 1.0, 0.8656, 1.0, 1.0, 1.0, 1.0, 1.0, 0.8656, 1.0, 1.0, 1.0, 1.0, 1.0, 1.0, 1.0, 1.0, 1.0, 0.8393, 1.0, 0.8393, 1.0, 0.8393, 1.0, 0.8393, 1.0, 0.8393, 1.0, 0.8656, 1.0, 0.8656, 1.0, 0.8393, 1.0, 0.8656, 1.0, 1.0, 1.0, 1.0, 1.0, 0.8656, 1.0, 0.5643, 0.8526, 0.5643, 0.8526, 0.5643, 0.8526, 0.5643, 0.8526, 0.5643, 0.8526, 0.5643, 0.8526, 0.5643, 0.8526, 0.5643, 0.8526, 0.5643, 0.8526, 0.5643, 0.8526, 0.5643, 0.8526, 0.5643, 0.8526, 0.0, 0.0, 0.0, 0.0, 0.0, 0.0, 0.0, 0.0, 0.0, 0.8526, 0.0, 0.8526, 0.2423, 0.8526, 0.0, 0.0, 0.0, 0.0, 0.0, 0.0, 0.0, 0.0, 0.0, 0.0, 0.0, 0.8526, 0.0, 0.0, 0.0, 0.0, 0.0, 0.0, 0.0, 0.0, 0.0, 0.0, 0.0, 0.0, 0.0, 0.0, 0.0, 0.0, 0.0, 0.0, 0.0, 0.0, 0.0, 0.0, 0.0, 0.0, 0.0, 0.0, 0.0, 0.0, 0.0, 0.0, 0.0, 0.0, 0.0, 0.0, 0.0, 0.8526, 0.0, 0.8526, 0.0, 0.8526, 0.0, 0.0, 0.0, 0.0, 0.0, 0.0, 0.0, 0.0, 0.0, 0.0, 0.0, 0.0, 0.0, 0.0, 0.0, 0.4976, 0.0, 0.0, 0.0, 0.0, 0.0, 0.0, 0.0, 0.0, 0.0, 0.0, 0.0, 0.0, 0.0, 0.0, 0.0, 0.0, 0.0, 0.0, 0.0, 0.0, 0.0, 0.0, 0.0, 0.0, 0.0, 0.0, 0.0, 0.0, 0.0, 0.0, 0.0, 0.0, 0.0, 0.0, 0.0, 0.0, 0.0, 0.0, 0.0, 0.0, 0.0, 0.0, 0.0, 0.0, 0.0, 0.0, 0.0, 0.0, 0.0, 0.0, 0.0, 0.0, 0.0, 0.0, 0.0, 0.0, 0.0, 0.0, 0.0, 0.0, 0.0, 0.0, 0.0, 0.0, 0.0, 0.0, 0.0, 0.0, 0.0, 0.0, 0.0, 0.0, 0.0, 0.0, 0.0, 0.0, 0.0, 0.0, 0.0, 0.0, 0.0, 0.0, 0.0, 0.0, 0.0, 0.0, 0.0, 0.0, 0.0, 0.0, 0.0, 0.0, 0.0, 0.0, 0.0, 0.0, 0.0, 0.0, 0.0, 0.0, 0.0, 0.0, 0.0, 0.0, 0.0, 0.0, 0.0, 0.0])
me_plane_005.update()
me_plane_003 = bpy.data.meshes.new('Plane.003')
me_plane_003.from_pydata([(0.9632, 0.9703, -0.6115), (0.9234, 0.8973, -0.1725), (0.8734, -0.002173, 0.01766), (0.8766, 0.4787, -0.02388), (0.8937, 0.4103, -0.1432), (0.8735, 0.615, -0.1244), (0.9762, 0.9572, -0.6021), (1.071, 0.9644, -0.9986), (0.9457, 0.9614, -0.3988), (0.8587, 0.3052, 0.003428), (0.9641, -0.0364, -0.6213), (1.072, -0.04233, -1.008), (1.07, 0.9644, -0.9713), (1.071, -0.04233, -0.9811), (1.044, 0.9644, -0.6191), (1.053, -0.04289, -0.6488), (1.074, 0.9383, -0.9984), (0.9661, 0.9442, -0.6113), (1.073, 0.9383, -0.971), (1.047, 0.9383, -0.6188), (1.047, 0.9644, -0.6728), (1.048, -0.04233, -0.6826), (1.05, 0.9383, -0.6725), (0.9677, 0.9611, -0.551), (1.073, 0.4269, -1.004), (1.072, 0.4269, -0.9763), (1.046, 0.4269, -0.6241), (0.9651, 0.4329, -0.6165), (1.049, 0.4269, -0.6778), (0.9844, 0.4343, -0.672), (0.9546, 0.4146, -0.4542), (0.9676, 0.4134, -0.5572), (0.9756, 0.4134, -0.5936), (0.9555, 0.9604, -0.4655), (0.9546, 0.4284, -0.4544), (0.9756, 0.4252, -0.5938), (0.9677, 0.4253, -0.558), (0.9606, 0.9607, -0.5013), (0.96, 0.4152, -0.4973), (0.9601, 0.4271, -0.4978), (0.9755, 0.9575, -0.5978), (0.9749, 0.4134, -0.5906), (0.9749, 0.4252, -0.5908), (0.8846, 0.436, -0.02202), (0.8846, 0.4477, -0.02226), (0.9547, -0.01563, -0.4553), (0.9677, -0.01686, -0.5583), (0.9757, -0.01679, -0.5947), (0.9601, -0.01498, -0.4985), (0.975, -0.0168, -0.5917), (0.8645, -0.002969, 0.0229), (0.9926, 0.4152, -0.492), (0.9872, 0.4145, -0.4489), (1.008, 0.4133, -0.5853), (1.0, 0.4133, -0.5519), (0.9172, 0.4359, -0.01674), (0.9927, -0.01508, -0.4932), (0.9873, -0.01572, -0.45), (1.008, -0.01689, -0.5864), (1.0, -0.01695, -0.553), (0.8971, -0.00306, 0.02818), (1.016, 0.9575, -0.5916), (1.009, 0.9611, -0.5447), (0.9964, 0.9603, -0.4593), (0.9955, 0.4284, -0.4482), (1.002, 0.9607, -0.4951), (1.009, 0.4253, -0.5518), (1.001, 0.4271, -0.4916), (1.016, 0.4252, -0.5846), (0.8966, 0.4444, -0.0962), (0.8965, 0.4323, -0.09595), (0.8799, -0.005135, -0.05891), (0.9292, 0.4322, -0.09068), (0.9126, -0.005226, -0.05364), (0.9711, 0.9472, -0.5895), (0.9719, -0.05958, -0.5993), (0.9739, 0.921, -0.5892), (0.9729, 0.4097, -0.5945)], [(1, 5), (3, 9), (4, 3), (5, 4), (33, 8), (8, 1), (9, 2), (26, 29)], [(25, 13, 11, 24), (28, 21, 13, 25), (27, 10, 15, 26), (0, 17, 19, 14), (20, 22, 18, 12), (12, 18, 16, 7), (14, 19, 22, 20), (26, 15, 21, 28), (19, 26, 28, 22), (17, 27, 26, 19), (22, 28, 25, 18), (18, 25, 24, 16), (42, 36, 31, 41), (39, 34, 30, 38), (37, 33, 63, 65), (34, 39, 67, 64), (42, 40, 61, 68), (36, 39, 38, 31), (6, 40, 42, 35), (35, 42, 41, 32), (70, 69, 44, 43), (38, 30, 52, 51), (70, 43, 55, 72), (49, 41, 53, 58), (32, 41, 49, 47), (48, 46, 59, 56), (51, 52, 57, 56), (72, 55, 60, 73), (54, 51, 56, 59), (53, 54, 59, 58), (45, 48, 56, 57), (43, 50, 60, 55), (41, 31, 54, 53), (71, 45, 57, 73), (46, 49, 58, 59), (31, 38, 51, 54), (65, 63, 64, 67), (61, 62, 66, 68), (62, 65, 67, 66), (23, 37, 65, 62), (40, 23, 62, 61), (33, 34, 64, 63), (39, 36, 66, 67), (36, 42, 68, 66), (50, 71, 73, 60), (52, 72, 73, 57), (30, 70, 72, 52), (30, 34, 69, 70), (10, 27, 77, 75), (27, 17, 76, 77), (17, 0, 74, 76)])
_k = {(1, 5): 0.96863, (3, 9): 0.96863, (3, 4): 0.96863, (4, 5): 0.96863, (8, 33): 0.96863, (1, 8): 0.96863, (2, 9): 0.96863, (23, 40): 0.96863, (33, 37): 0.96863, (30, 38): 0.96863, (31, 41): 0.96863, (23, 37): 0.96863, (31, 38): 0.96863, (6, 40): 0.96863, (32, 41): 0.96863, (45, 48): 0.96863, (46, 49): 0.96863, (46, 48): 0.96863, (47, 49): 0.96863, (51, 52): 0.96863, (53, 54): 0.96863, (51, 54): 0.96863, (56, 57): 0.96863, (58, 59): 0.96863, (56, 59): 0.96863, (61, 62): 0.96863, (63, 65): 0.96863, (62, 65): 0.96863}
me_plane_003.attributes.new('crease_edge', 'FLOAT', 'EDGE').data.foreach_set('value', [_k.get((min(e.vertices), max(e.vertices)), 0.0) for e in me_plane_003.edges])
_uv = me_plane_003.uv_layers.new(name='UVMap')
_uv.uv.foreach_set('vector', [0.0, 0.0, 0.0, 0.0, 0.0, 0.0, 0.0, 0.0, 0.0, 0.0, 0.0, 0.0, 0.0, 0.0, 0.0, 0.0, 0.0, 0.0, 0.0, 0.0, 0.0, 0.0, 0.0, 0.0, 0.0, 0.0, 0.0, 0.0, 0.0, 0.0, 0.0, 0.0, 0.0, 0.0, 0.0, 0.0, 0.0, 0.0, 0.0, 0.0, 0.0, 0.0, 0.0, 0.0, 0.0, 0.0, 0.0, 0.0, 0.0, 0.0, 0.0, 0.0, 0.0, 0.0, 0.0, 0.0, 0.0, 0.0, 0.0, 0.0, 0.0, 0.0, 0.0, 0.0, 0.0, 0.0, 0.0, 0.0, 0.0, 0.0, 0.0, 0.0, 0.0, 0.0, 0.0, 0.0, 0.0, 0.0, 0.0, 0.0, 0.0, 0.0, 0.0, 0.0, 0.0, 0.0, 0.0, 0.0, 0.0, 0.0, 0.0, 0.0, 0.0, 0.0, 0.0, 0.0, 0.0, 0.0, 0.0, 0.0, 0.0, 0.0, 0.0, 0.0, 0.0, 0.0, 0.0, 0.0, 0.0, 0.0, 0.0, 0.0, 0.0, 0.0, 0.0, 0.0, 0.0, 0.0, 0.0, 0.0, 0.0, 0.0, 0.0, 0.0, 0.0, 0.0, 0.0, 0.0, 0.0, 0.0, 0.0, 0.0, 0.0, 0.0, 0.0, 0.0, 0.0, 0.0, 0.0, 0.0, 0.0, 0.0, 0.0, 0.0, 0.0, 0.0, 0.0, 0.0, 0.0, 0.0, 0.0, 0.0, 0.0, 0.0, 0.0, 0.0, 0.0, 0.0, 0.0, 0.0, 0.0, 0.0, 0.0, 0.0, 0.0, 0.0, 0.0, 0.0, 0.0, 0.0, 0.0, 0.0, 0.0, 0.0, 0.0, 0.0, 0.0, 0.0, 0.0, 0.0, 0.0, 0.0, 0.0, 0.0, 0.0, 0.0, 0.0, 0.0, 0.0, 0.0, 0.0, 0.0, 0.0, 0.0, 0.0, 0.0, 0.0, 0.0, 0.0, 0.0, 0.0, 0.0, 0.0, 0.0, 0.0, 0.0, 0.0, 0.0, 0.0, 0.0, 0.0, 0.0, 0.0, 0.0, 0.0, 0.0, 0.0, 0.0, 0.0, 0.0, 0.0, 0.0, 0.0, 0.0, 0.0, 0.0, 0.0, 0.0, 0.0, 0.0, 0.0, 0.0, 0.0, 0.0, 0.0, 0.0, 0.0, 0.0, 0.0, 0.0, 0.0, 0.0, 0.0, 0.0, 0.0, 0.0, 0.0, 0.0, 0.0, 0.0, 0.0, 0.0, 0.0, 0.0, 0.0, 0.0, 0.0, 0.0, 0.0, 0.0, 0.0, 0.0, 0.0, 0.0, 0.0, 0.0, 0.0, 0.0, 0.0, 0.0, 0.0, 0.0, 0.0, 0.0, 0.0, 0.0, 0.0, 0.0, 0.0, 0.0, 0.0, 0.0, 0.0, 0.0, 0.0, 0.0, 0.0, 0.0, 0.0, 0.0, 0.0, 0.0, 0.0, 0.0, 0.0, 0.0, 0.0, 0.0, 0.0, 0.0, 0.0, 0.0, 0.0, 0.0, 0.0, 0.0, 0.0, 0.0, 0.0, 0.0, 0.0, 0.0, 0.0, 0.0, 0.0, 0.0, 0.0, 0.0, 0.0, 0.0, 0.0, 0.0, 0.0, 0.0, 0.0, 0.0, 0.0, 0.0, 0.0, 0.0, 0.0, 0.0, 0.0, 0.0, 0.0, 0.0, 0.0, 0.0, 0.0, 0.0, 0.0, 0.0, 0.0, 0.0, 0.0, 0.0, 0.0, 0.0, 0.0, 0.0, 0.0, 0.0, 0.0, 0.0, 0.0, 0.0, 0.0, 0.0, 0.0, 0.0, 0.0, 0.0, 0.0, 0.0, 0.0, 0.0, 0.0, 0.0, 0.0, 0.0, 0.0, 0.0, 0.0, 0.0, 0.0, 0.0, 0.0, 0.0, 0.0, 0.0, 0.0, 0.0, 0.0, 0.0, 0.0, 0.0, 0.0, 0.0, 0.0, 0.0, 0.0, 0.0, 0.0, 0.0, 0.0, 0.0, 0.0, 0.0, 0.0, 0.0, 0.0, 0.0, 0.0, 0.0, 0.0, 0.0, 0.0, 0.0])
me_plane_003.update()

# ---- objects
ob_cube = bpy.data.objects.new('Cube', me_cube)
ob_light = bpy.data.objects.new('Light', light_light)
ob_camera = bpy.data.objects.new('Camera', cam_camera)
ob_empty = bpy.data.objects.new('Empty', None)
ob_empty_001 = bpy.data.objects.new('Empty.001', None)
ob_upside = bpy.data.objects.new('upside', None)
ob_front = bpy.data.objects.new('Front', None)
ob_trunk_001 = bpy.data.objects.new('Trunk.001', me_plane_001)
ob_door2 = bpy.data.objects.new('door2', me_plane_005)
ob_front_1 = bpy.data.objects.new('front', me_plane_003)

# ---- transforms, parenting, visibility, modifiers, constraints
ob_cube.location = (0.0, 0.0, 0.0)
ob_cube.scale = (3.388, 1.229, 0.9871)
ob_cube.lock_rotations_4d = False
ob_cube.empty_display_type = 'ARROWS'
ob_cube.display_type = 'WIRE'
ob_cube.lineart.crease_threshold = 0.0
ob_light.location = (4.076, 1.005, 5.904)
ob_light.rotation_euler = (0.6503, 0.05522, 1.866)
ob_light.lock_rotations_4d = False
ob_light.empty_display_type = 'ARROWS'
ob_light.color = (0.0, 0.0, 0.0, 0.0)
ob_light.lineart.crease_threshold = 0.0
ob_camera.location = (7.359, -6.926, 4.958)
ob_camera.rotation_euler = (1.109, 0.0, 0.8149)
ob_camera.lock_rotations_4d = False
ob_camera.empty_display_type = 'ARROWS'
ob_camera.color = (0.0, 0.0, 0.0, 0.0)
ob_camera.display_type = 'WIRE'
ob_camera.lineart.crease_threshold = 0.0
ob_empty.location = (0.0, 0.0, 0.0)
ob_empty.rotation_euler = (1.56, 0.003449, -1.572)
ob_empty.scale = (0.4937, 0.4937, 0.4937)
ob_empty.empty_display_type = 'IMAGE'
ob_empty.empty_display_size = 5.0
ob_empty.show_empty_image_perspective = False
ob_empty.use_empty_image_alpha = True
ob_empty.empty_image_side = 'FRONT'
ob_empty.color = (1.0, 1.0, 1.0, 0.7156)
ob_empty_001.location = (0.0, 0.0, 0.0)
ob_empty_001.rotation_euler = (1.571, 0.0, 3.142)
ob_empty_001.scale = (1.35, 1.35, 1.35)
ob_empty_001.empty_display_type = 'IMAGE'
ob_empty_001.empty_display_size = 5.0
ob_empty_001.show_empty_image_perspective = False
ob_empty_001.use_empty_image_alpha = True
ob_empty_001.color = (1.0, 1.0, 1.0, 0.7)
ob_upside.location = (0.0, 0.0, 0.0)
ob_upside.rotation_euler = (0.0, -0.0, 3.145)
ob_upside.scale = (1.389, 1.389, 1.389)
ob_upside.empty_display_type = 'IMAGE'
ob_upside.empty_display_size = 5.0
ob_upside.show_empty_image_perspective = False
ob_upside.use_empty_image_alpha = True
ob_upside.color = (1.0, 1.0, 1.0, 0.7)
ob_front.location = (0.0, 0.0, 0.0)
ob_front.rotation_euler = (1.571, -0.0, 1.571)
ob_front.scale = (0.4907, 0.4907, 0.4907)
ob_front.empty_display_type = 'IMAGE'
ob_front.empty_display_size = 5.0
ob_front.show_empty_image_perspective = False
ob_front.use_empty_image_alpha = True
ob_front.empty_image_side = 'FRONT'
ob_front.color = (1.0, 1.0, 1.0, 0.7)
ob_trunk_001.location = (2.385, 4.95e-08, 0.3684)
ob_trunk_001.rotation_euler = (4.859e-10, 0.08492, 1.144e-08)
ob_trunk_001.scale = (1.0, 1.144, 1.0)
_m = ob_trunk_001.modifiers.new('Mirror', 'MIRROR')
_m.use_axis = (False, True, False)
_m.use_bisect_axis = (False, True, False)
_m = ob_trunk_001.modifiers.new('Solidify', 'SOLIDIFY')
_m.thickness = 0.025
_m.edge_crease_inner = 0.3657
_m.edge_crease_outer = 0.366
_m = ob_trunk_001.modifiers.new('Subdivision', 'SUBSURF')
_m.levels = 3
_m.render_levels = 3
_m.show_only_control_edges = False
ob_door2.location = (2.385, 4.95e-08, 0.3684)
ob_door2.rotation_euler = (4.859e-10, 0.08492, 1.144e-08)
ob_door2.scale = (1.0, 1.144, 1.0)
_m = ob_door2.modifiers.new('Mirror', 'MIRROR')
_m.use_axis = (False, True, False)
_m.use_bisect_axis = (False, True, False)
_m = ob_door2.modifiers.new('Solidify', 'SOLIDIFY')
_m.thickness = 0.025
_m.edge_crease_inner = 0.3657
_m.edge_crease_outer = 0.366
_m = ob_door2.modifiers.new('Subdivision', 'SUBSURF')
_m.levels = 3
_m.render_levels = 3
_m.show_only_control_edges = False
_m = ob_door2.modifiers.new('Boolean', 'BOOLEAN')
ob_front_1.location = (2.385, 4.95e-08, 0.3684)
ob_front_1.rotation_euler = (4.859e-10, 0.08492, 1.144e-08)
ob_front_1.scale = (1.0, 1.144, 1.0)
_m = ob_front_1.modifiers.new('Mirror', 'MIRROR')
_m.use_axis = (False, True, False)
_m.use_bisect_axis = (False, True, False)
_m = ob_front_1.modifiers.new('Solidify', 'SOLIDIFY')
_m.thickness = 0.025
_m.edge_crease_inner = 0.3657
_m.edge_crease_outer = 0.366
_m = ob_front_1.modifiers.new('Subdivision', 'SUBSURF')
_m.levels = 3
_m.render_levels = 3
_m.show_only_control_edges = False
_m = ob_front_1.modifiers.new('Boolean', 'BOOLEAN')

# ---- collection membership
col_collection.objects.link(ob_cube)
col_collection.objects.link(ob_light)
col_collection.objects.link(ob_camera)
col_refs.objects.link(ob_empty)
col_refs.objects.link(ob_empty_001)
col_refs.objects.link(ob_upside)
col_refs.objects.link(ob_front)
col_carbody.objects.link(ob_trunk_001)
col_carbody.objects.link(ob_door2)
col_carbody.objects.link(ob_front_1)

# ---- scene / render settings (as saved in the file)
scene.camera = ob_camera
scene.frame_start = 1; scene.frame_end = 250; scene.frame_set(72)
scene.render.engine = 'BLENDER_EEVEE_NEXT'
scene.cycles.sampling_pattern = 'TABULATED_SOBOL'
scene.cycles.use_light_tree = False
scene.view_settings.view_transform = 'Filmic'
bpy.context.view_layer.update()
